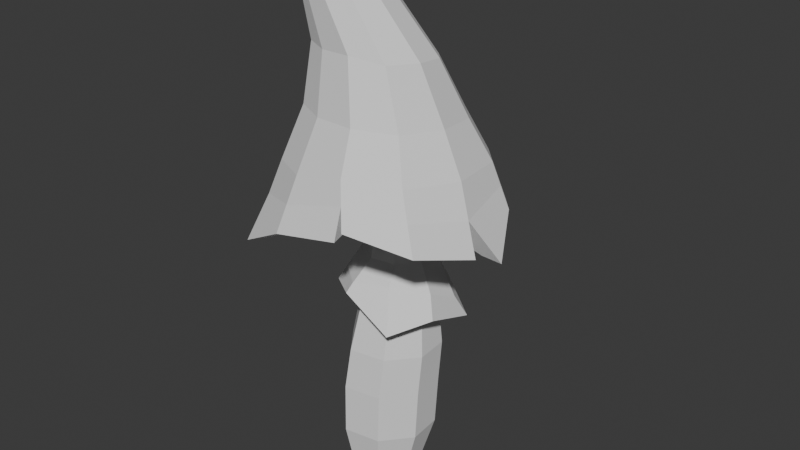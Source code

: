 # Source: mushroom_purple_01.blend  (saved by Blender 4.1.24; exported with 4.5.12 LTS)
import bpy
from mathutils import Matrix  # noqa: F401  (used for matrix-valued properties, if any)

bpy.ops.wm.read_factory_settings(use_empty=True)
scene = bpy.context.scene
scene.name = 'Scene'

# ---- collections
col_mushroom_purple_01 = bpy.data.collections.new('mushroom_purple_01'); scene.collection.children.link(col_mushroom_purple_01)

# ---- materials (node trees are filled in below, after node groups)
mat_render_static_object = bpy.data.materials.new('render_static_object')

# ---- material node trees

# ---- world
world_world = bpy.data.worlds.new('World'); scene.world = world_world
world_world.use_nodes = True; world_world.node_tree.nodes.clear()
_N = world_world.node_tree.nodes; _L = world_world.node_tree.links
n0 = _N.new('ShaderNodeOutputWorld'); n0.name = 'World Output'; n0.location = (300, 300)
n1 = _N.new('ShaderNodeBackground'); n1.name = 'Background'; n1.location = (10, 300)
n1.inputs[0].default_value = (0.05088, 0.05088, 0.05088, 1.0)
_L.new(n1.outputs[0], n0.inputs[0])
n0.is_active_output = True
world_world.color = (0.05088, 0.05088, 0.05088)
world_world.use_sun_shadow = False
world_world.sun_shadow_jitter_overblur = 0.0

# ---- meshes
me_scene_1825 = bpy.data.meshes.new('Scene.1825')
me_scene_1825.from_pydata([(-0.03982, 0.002627, 0.2937), (-0.03982, 0.002627, 0.2937), (-0.03982, 0.002627, 0.2937), (-0.03982, 0.002627, 0.2937), (-0.04138, -0.001998, 0.2926), (-0.04138, -0.001998, 0.2926), (-0.04138, -0.001998, 0.2926), (-0.04138, -0.001998, 0.2926), (-0.05276, 0.003283, 0.2913), (-0.05276, 0.003283, 0.2913), (-0.05276, 0.003283, 0.2913), (-0.05276, 0.003283, 0.2913), (-0.05276, 0.003283, 0.2913), (-0.05276, 0.003283, 0.2913), (-0.05276, 0.003283, 0.2913), (-0.05276, 0.003283, 0.2913), (-0.05276, 0.003283, 0.2913), (-0.05276, 0.003283, 0.2913), (-0.04474, 0.012, 0.2907), (-0.04474, 0.012, 0.2907), (-0.04474, 0.012, 0.2907), (-0.04474, 0.012, 0.2907), (-0.04116, 0.008022, 0.2929), (-0.04116, 0.008022, 0.2929), (-0.04116, 0.008022, 0.2929), (-0.04116, 0.008022, 0.2929), (-0.04558, -0.00427, 0.2896), (-0.04558, -0.00427, 0.2896), (-0.04558, -0.00427, 0.2896), (-0.04558, -0.00427, 0.2896), (0.0367, -0.02766, 0.1739), (0.0367, -0.02766, 0.1739), (0.0367, -0.02766, 0.1739), (-0.001381, 0.002986, 0.1934), (-0.001381, 0.002986, 0.1934), (-0.001381, 0.002986, 0.1934), (-0.001381, 0.002986, 0.1934), (-0.001381, 0.002986, 0.1934), (-0.001381, 0.002986, 0.1934), (-0.001381, 0.002986, 0.1934), (-0.001381, 0.002986, 0.1934), (-0.001381, 0.002986, 0.1934), (-0.001381, 0.002986, 0.1934), (-0.001381, 0.002986, 0.1934), (0.01853, -0.03848, 0.1795), (0.01853, -0.03848, 0.1795), (0.01853, -0.03848, 0.1795), (0.01853, -0.03848, 0.1795), (0.01853, -0.03848, 0.1795), (0.01853, -0.03848, 0.1795), (-0.05409, 0.01122, 0.2855), (-0.05409, 0.01122, 0.2855), (-0.05409, 0.01122, 0.2855), (-0.05409, 0.01122, 0.2855), (-0.04948, 0.01322, 0.2878), (-0.04948, 0.01322, 0.2878), (-0.04948, 0.01322, 0.2878), (-0.04948, 0.01322, 0.2878), (-0.05462, -0.002058, 0.2841), (-0.05462, -0.002058, 0.2841), (-0.05462, -0.002058, 0.2841), (-0.05462, -0.002058, 0.2841), (-0.05737, 0.001494, 0.2838), (-0.05737, 0.001494, 0.2838), (-0.05737, 0.001494, 0.2838), (-0.05737, 0.001494, 0.2838), (-0.05725, 0.006559, 0.2843), (-0.05725, 0.006559, 0.2843), (-0.05725, 0.006559, 0.2843), (-0.05725, 0.006559, 0.2843), (-0.04045, -0.007141, 0.1596), (-0.04045, -0.007141, 0.1596), (-0.04045, -0.007141, 0.1596), (-0.02872, -0.03046, 0.1622), (-0.02872, -0.03046, 0.1622), (-0.02872, -0.03046, 0.1622), (-0.02872, -0.03046, 0.1622), (-0.02872, -0.03046, 0.1622), (-0.02872, -0.03046, 0.1622), (-0.04226, 0.01717, 0.1571), (-0.04226, 0.01717, 0.1571), (-0.04226, 0.01717, 0.1571), (-0.04226, 0.01717, 0.1571), (-0.04226, 0.01717, 0.1571), (-0.0232, 0.04069, 0.1484), (-0.0232, 0.04069, 0.1484), (-0.0232, 0.04069, 0.1484), (-0.0232, 0.04069, 0.1484), (-0.0232, 0.04069, 0.1484), (-0.006991, -0.03967, 0.1731), (-0.006991, -0.03967, 0.1731), (-0.006991, -0.03967, 0.1731), (-0.006991, -0.03967, 0.1731), (0.04448, -0.009003, 0.1647), (0.04448, -0.009003, 0.1647), (0.04448, -0.009003, 0.1647), (0.04448, -0.009003, 0.1647), (0.04448, -0.009003, 0.1647), (0.03928, 0.01596, 0.1694), (0.03928, 0.01596, 0.1694), (0.03928, 0.01596, 0.1694), (0.04918, 0.01964, 0.1645), (0.04918, 0.01964, 0.1645), (0.04918, 0.01964, 0.1645), (0.04918, 0.01964, 0.1645), (0.06362, -0.00102, 0.1529), (0.06362, -0.00102, 0.1529), (0.06362, -0.00102, 0.1529), (0.02739, 0.03183, 0.1632), (0.02739, 0.03183, 0.1632), (0.02739, 0.03183, 0.1632), (0.02739, 0.03183, 0.1632), (0.02739, 0.03183, 0.1632), (0.02739, 0.03183, 0.1632), (-0.0005966, 0.04681, 0.1539), (-0.0005966, 0.04681, 0.1539), (-0.0005966, 0.04681, 0.1539), (0.0166, 0.004828, 0.1564), (0.0166, 0.004828, 0.1564), (0.0166, 0.004828, 0.1564), (0.0166, 0.004828, 0.1564), (0.009947, -0.002991, 0.1558), (0.009947, -0.002991, 0.1558), (0.009947, -0.002991, 0.1558), (0.009947, -0.002991, 0.1558), (0.006509, -0.001381, 0.2005), (0.006509, -0.001381, 0.2005), (0.01183, 0.005375, 0.2005), (0.01183, 0.005375, 0.2005), (-0.007199, -0.001826, 0.2772), (-0.007199, -0.001826, 0.2772), (-0.007199, -0.001826, 0.2772), (-0.007199, -0.001826, 0.2772), (-0.01319, -0.01145, 0.2755), (-0.01319, -0.01145, 0.2755), (-0.01319, -0.01145, 0.2755), (-0.01319, -0.01145, 0.2755), (0.02842, -0.06283, 0.1778), (0.02842, -0.06283, 0.1778), (0.02842, -0.06283, 0.1778), (0.0574, -0.04665, 0.1674), (0.0574, -0.04665, 0.1674), (0.0574, -0.04665, 0.1674), (0.0574, -0.04665, 0.1674), (0.04671, -0.03542, 0.1697), (0.04671, -0.03542, 0.1697), (0.04671, -0.03542, 0.1697), (0.04671, -0.03542, 0.1697), (0.02392, -0.04883, 0.1774), (0.02392, -0.04883, 0.1774), (0.02392, -0.04883, 0.1774), (0.0122, 0.03375, 0.1167), (0.0122, 0.03375, 0.1167), (0.0122, 0.03375, 0.1167), (0.0122, 0.03375, 0.1167), (0.0115, 0.04065, 0.1065), (0.0115, 0.04065, 0.1065), (0.0115, 0.04065, 0.1065), (0.0115, 0.04065, 0.1065), (0.0375, 0.02452, 0.09658), (0.0375, 0.02452, 0.09658), (0.0375, 0.02452, 0.09658), (0.0375, 0.02452, 0.09658), (0.03115, 0.02137, 0.1075), (0.03115, 0.02137, 0.1075), (0.03115, 0.02137, 0.1075), (0.03115, 0.02137, 0.1075), (-0.00624, 0.01564, 0.1169), (-0.00624, 0.01564, 0.1169), (-0.00624, 0.01564, 0.1169), (-0.00624, 0.01564, 0.1169), (-0.01663, 0.02501, 0.09909), (-0.01663, 0.02501, 0.09909), (-0.01663, 0.02501, 0.09909), (-0.01663, 0.02501, 0.09909), (-0.02073, 0.01132, 0.1051), (-0.02073, 0.01132, 0.1051), (-0.02073, 0.01132, 0.1051), (-0.02073, 0.01132, 0.1051), (-0.01072, 0.008963, 0.1169), (-0.01072, 0.008963, 0.1169), (-0.01072, 0.008963, 0.1169), (-0.01072, 0.008963, 0.1169), (-0.02636, 0.01456, 0.1065), (-0.02636, 0.01456, 0.1065), (-0.02636, 0.01456, 0.1065), (-0.02636, 0.01456, 0.1065), (-0.02956, -0.004253, 0.1076), (-0.02956, -0.004253, 0.1076), (-0.02956, -0.004253, 0.1076), (-0.02956, -0.004253, 0.1076), (-0.02251, -0.001531, 0.107), (-0.02251, -0.001531, 0.107), (-0.02251, -0.001531, 0.107), (-0.02251, -0.001531, 0.107), (-0.02025, 0.03087, 0.09983), (-0.02025, 0.03087, 0.09983), (-0.02025, 0.03087, 0.09983), (-0.02025, 0.03087, 0.09983), (0.03104, -0.004323, 0.1072), (0.03104, -0.004323, 0.1072), (0.03104, -0.004323, 0.1072), (0.03104, -0.004323, 0.1072), (0.03848, -0.006848, 0.1081), (0.03848, -0.006848, 0.1081), (0.03848, -0.006848, 0.1081), (0.03848, -0.006848, 0.1081), (0.03191, 0.02157, 0.09565), (0.03191, 0.02157, 0.09565), (0.03191, 0.02157, 0.09565), (0.03191, 0.02157, 0.09565), (0.01437, -0.01286, 0.1224), (0.01437, -0.01286, 0.1224), (0.01437, -0.01286, 0.1224), (0.01437, -0.01286, 0.1224), (0.03136, 0.0002529, 0.1179), (0.03136, 0.0002529, 0.1179), (0.03136, 0.0002529, 0.1179), (0.03136, 0.0002529, 0.1179), (0.02308, -0.02552, 0.1011), (0.02308, -0.02552, 0.1011), (0.02308, -0.02552, 0.1011), (0.02308, -0.02552, 0.1011), (-0.009994, 0.001929, 0.1169), (-0.009994, 0.001929, 0.1169), (-0.009994, 0.001929, 0.1169), (-0.009994, 0.001929, 0.1169), (-0.01962, 0.01489, 0.1181), (-0.01962, 0.01489, 0.1181), (-0.01962, 0.01489, 0.1181), (-0.01962, 0.01489, 0.1181), (-0.01446, 0.02796, 0.1119), (-0.01446, 0.02796, 0.1119), (-0.01446, 0.02796, 0.1119), (-0.01446, 0.02796, 0.1119), (-0.005478, -0.01897, 0.1201), (-0.005478, -0.01897, 0.1201), (-0.005478, -0.01897, 0.1201), (-0.005478, -0.01897, 0.1201), (-0.0055, -0.0242, 0.1163), (-0.0055, -0.0242, 0.1163), (-0.0055, -0.0242, 0.1163), (-0.0055, -0.0242, 0.1163), (-0.02342, -0.0034, 0.1176), (-0.02342, -0.0034, 0.1176), (-0.02342, -0.0034, 0.1176), (-0.02342, -0.0034, 0.1176), (0.01947, -0.01923, 0.09972), (0.01947, -0.01923, 0.09972), (0.01947, -0.01923, 0.09972), (0.01947, -0.01923, 0.09972), (0.06265, -0.01162, 0.1757), (0.06265, -0.01162, 0.1757), (0.06265, -0.01162, 0.1757), (0.06265, -0.01162, 0.1757), (0.06265, -0.01162, 0.1757), (0.06265, -0.01162, 0.1757), (0.05643, -0.01227, 0.1573), (0.05643, -0.01227, 0.1573), (0.05643, -0.01227, 0.1573), (0.06999, -0.01506, 0.1587), (0.06999, -0.01506, 0.1587), (0.06999, -0.01506, 0.1587), (-0.05536, 0.01549, 0.1454), (-0.05536, 0.01549, 0.1454), (-0.05536, 0.01549, 0.1454), (-0.0606, 0.0258, 0.163), (-0.0606, 0.0258, 0.163), (-0.0606, 0.0258, 0.163), (-0.0606, 0.0258, 0.163), (-0.0606, 0.0258, 0.163), (-0.0606, 0.0258, 0.163), (-0.06821, 0.02073, 0.1449), (-0.06821, 0.02073, 0.1449), (-0.06821, 0.02073, 0.1449), (-0.03308, 0.04505, 0.1282), (-0.03308, 0.04505, 0.1282), (-0.03308, 0.04505, 0.1282), (-0.03642, 0.05762, 0.1549), (-0.03642, 0.05762, 0.1549), (-0.03642, 0.05762, 0.1549), (-0.03642, 0.05762, 0.1549), (-0.03642, 0.05762, 0.1549), (-0.03642, 0.05762, 0.1549), (-0.04142, 0.05672, 0.1272), (-0.04142, 0.05672, 0.1272), (-0.04142, 0.05672, 0.1272), (-0.05033, -0.003838, 0.286), (-0.05033, -0.003838, 0.286), (-0.05033, -0.003838, 0.286), (0.02592, -0.004834, 0.02638), (0.02592, -0.004834, 0.02638), (0.02592, -0.004834, 0.02638), (0.02592, -0.004834, 0.02638), (0.01889, -0.004606, 1.55e-06), (0.01889, -0.004606, 1.55e-06), (0.01889, -0.004606, 1.55e-06), (0.008659, -0.01642, 1.55e-06), (0.008659, -0.01642, 1.55e-06), (0.008659, -0.01642, 1.55e-06), (0.01218, -0.02071, 0.02626), (0.01218, -0.02071, 0.02626), (0.01218, -0.02071, 0.02626), (0.01218, -0.02071, 0.02626), (-0.0255, 0.006733, 0.02641), (-0.0255, 0.006733, 0.02641), (-0.0255, 0.006733, 0.02641), (-0.0255, 0.006733, 0.02641), (-0.01168, 0.02283, 0.02632), (-0.01168, 0.02283, 0.02632), (-0.01168, 0.02283, 0.02632), (-0.01168, 0.02283, 0.02632), (-0.01166, 0.02441, 0.05488), (-0.01166, 0.02441, 0.05488), (-0.01166, 0.02441, 0.05488), (-0.02582, 0.007866, 0.055), (-0.02582, 0.007866, 0.055), (-0.02582, 0.007866, 0.055), (-0.02582, 0.007866, 0.055), (-0.009225, 0.02531, 0.07881), (-0.009225, 0.02531, 0.07881), (-0.009225, 0.02531, 0.07881), (-0.009225, 0.02531, 0.07881), (-0.02291, 0.009278, 0.07896), (-0.02291, 0.009278, 0.07896), (-0.02291, 0.009278, 0.07896), (-0.02291, 0.009278, 0.07896), (-0.007375, 0.02304, 0.1009), (-0.007375, 0.02304, 0.1009), (-0.007375, 0.02304, 0.1009), (-0.007375, 0.02304, 0.1009), (-0.01885, 0.0104, 0.101), (-0.01885, 0.0104, 0.101), (-0.01885, 0.0104, 0.101), (-0.01885, 0.0104, 0.101), (0.0106, 0.02677, 0.101), (0.0106, 0.02677, 0.101), (0.0106, 0.02677, 0.101), (0.0106, 0.02677, 0.101), (0.02403, 0.01715, 0.101), (0.02403, 0.01715, 0.101), (0.02403, 0.01715, 0.101), (0.02403, 0.01715, 0.101), (0.01843, 0.01524, 0.1169), (0.01843, 0.01524, 0.1169), (0.01843, 0.01524, 0.1169), (0.01843, 0.01524, 0.1169), (0.006034, 0.01831, 0.1169), (0.006034, 0.01831, 0.1169), (0.006034, 0.01831, 0.1169), (0.006034, 0.01831, 0.1169), (-0.008461, -0.0235, 0.05491), (-0.008461, -0.0235, 0.05491), (-0.008461, -0.0235, 0.05491), (-0.008461, -0.0235, 0.05491), (-0.02129, -0.007086, 0.05469), (-0.02129, -0.007086, 0.05469), (-0.02129, -0.007086, 0.05469), (-0.02129, -0.007086, 0.05469), (-0.01895, -0.004605, 0.07881), (-0.01895, -0.004605, 0.07881), (-0.01895, -0.004605, 0.07881), (-0.01895, -0.004605, 0.07881), (-0.006124, -0.02103, 0.07896), (-0.006124, -0.02103, 0.07896), (-0.006124, -0.02103, 0.07896), (-0.006124, -0.02103, 0.07896), (-0.01577, -0.001816, 0.1009), (-0.01577, -0.001816, 0.1009), (-0.01577, -0.001816, 0.1009), (-0.01577, -0.001816, 0.1009), (-0.004225, -0.01566, 0.101), (-0.004225, -0.01566, 0.101), (-0.004225, -0.01566, 0.101), (-0.004225, -0.01566, 0.101), (-0.008583, -0.02394, 0.0263), (-0.008583, -0.02394, 0.0263), (-0.008583, -0.02394, 0.0263), (-0.008583, -0.02394, 0.0263), (0.01282, -0.02016, 0.05486), (0.01282, -0.02016, 0.05486), (0.01282, -0.02016, 0.05486), (0.01443, -0.01778, 0.07892), (0.01443, -0.01778, 0.07892), (0.01443, -0.01778, 0.07892), (0.01443, -0.01778, 0.07892), (0.01357, -0.01282, 0.101), (0.01357, -0.01282, 0.101), (0.01357, -0.01282, 0.101), (0.01357, -0.01282, 0.101), (0.02528, 0.0007887, 0.101), (0.02528, 0.0007887, 0.101), (0.02528, 0.0007887, 0.101), (0.02528, 0.0007887, 0.101), (0.008442, -0.003926, 0.1169), (0.008442, -0.003926, 0.1169), (0.008442, -0.003926, 0.1169), (0.008442, -0.003926, 0.1169), (0.01516, 0.003794, 0.1169), (0.01516, 0.003794, 0.1169), (0.01516, 0.003794, 0.1169), (0.01516, 0.003794, 0.1169), (0.02688, -0.003895, 0.05495), (0.02688, -0.003895, 0.05495), (0.02801, -0.002051, 0.0789), (0.02801, -0.002051, 0.0789), (0.02801, -0.002051, 0.0789), (0.02801, -0.002051, 0.0789), (0.02218, 0.004043, 0.1325), (0.02218, 0.004043, 0.1325), (0.02218, 0.004043, 0.1325), (0.02218, 0.004043, 0.1325), (0.02127, 0.0178, 0.1322), (0.02127, 0.0178, 0.1322), (0.02127, 0.0178, 0.1322), (0.02127, 0.0178, 0.1322), (0.02458, 0.0144, 0.02653), (0.02458, 0.0144, 0.02653), (0.02458, 0.0144, 0.02653), (0.02458, 0.0144, 0.02653), (0.02548, 0.01578, 0.05508), (0.02548, 0.01578, 0.05508), (0.02665, 0.01696, 0.07893), (0.02665, 0.01696, 0.07893), (0.02665, 0.01696, 0.07893), (0.02665, 0.01696, 0.07893), (0.0101, 0.02602, 0.1319), (0.0101, 0.02602, 0.1319), (0.0101, 0.02602, 0.1319), (0.0101, 0.02602, 0.1319), (-0.004587, 0.02363, 0.1314), (-0.004587, 0.02363, 0.1314), (-0.004587, 0.02363, 0.1314), (-0.004587, 0.02363, 0.1314), (0.009019, 0.0259, 0.02646), (0.009019, 0.0259, 0.02646), (0.009019, 0.0259, 0.02646), (0.009019, 0.0259, 0.02646), (0.009541, 0.02755, 0.05501), (0.009541, 0.02755, 0.05501), (0.01125, 0.02835, 0.07886), (0.01125, 0.02835, 0.07886), (0.01125, 0.02835, 0.07886), (0.01125, 0.02835, 0.07886), (-0.01347, 0.01347, 0.1314), (-0.01347, 0.01347, 0.1314), (-0.01347, 0.01347, 0.1314), (-0.01347, 0.01347, 0.1314), (0.003846, 0.01826, 0.2005), (0.003846, 0.01826, 0.2005), (0.00784, 0.02051, 0.1567), (0.00784, 0.02051, 0.1567), (0.00784, 0.02051, 0.1567), (0.00784, 0.02051, 0.1567), (0.01583, 0.0147, 0.1567), (0.01583, 0.0147, 0.1567), (0.01583, 0.0147, 0.1567), (0.01583, 0.0147, 0.1567), (0.01073, 0.01358, 0.2005), (0.01073, 0.01358, 0.2005), (-0.01597, 0.001244, 0.1319), (-0.01597, 0.001244, 0.1319), (-0.01597, 0.001244, 0.1319), (-0.01597, 0.001244, 0.1319), (-0.0001095, -0.004605, 0.1556), (-0.0001095, -0.004605, 0.1556), (-0.0001095, -0.004605, 0.1556), (-0.0001095, -0.004605, 0.1556), (-0.002031, -0.002952, 0.2005), (-0.002031, -0.002952, 0.2005), (-0.01179, 0.003125, 0.2005), (-0.01179, 0.003125, 0.2005), (-0.01084, 0.002812, 0.1559), (-0.01084, 0.002812, 0.1559), (-0.01084, 0.002812, 0.1559), (-0.01084, 0.002812, 0.1559), (-0.008739, 0.01167, 0.1558), (-0.008739, 0.01167, 0.1558), (-0.008739, 0.01167, 0.1558), (-0.008739, 0.01167, 0.1558), (-0.009936, 0.01087, 0.2005), (-0.009936, 0.01087, 0.2005), (0.01284, -0.006708, 0.1323), (0.01284, -0.006708, 0.1323), (0.01284, -0.006708, 0.1323), (0.01284, -0.006708, 0.1323), (-0.006805, -0.01882, 1.55e-06), (-0.006805, -0.01882, 1.55e-06), (-0.006805, -0.01882, 1.55e-06), (-0.01658, -0.008073, 1.55e-06), (-0.01658, -0.008073, 1.55e-06), (-0.01658, -0.008073, 1.55e-06), (-0.02093, -0.00842, 0.02608), (-0.02093, -0.00842, 0.02608), (-0.02093, -0.00842, 0.02608), (-0.02093, -0.00842, 0.02608), (-0.001162, -0.008883, 0.1323), (-0.001162, -0.008883, 0.1323), (-0.001162, -0.008883, 0.1323), (-0.001162, -0.008883, 0.1323), (-0.002315, 0.01893, 0.1564), (-0.002315, 0.01893, 0.1564), (-0.002315, 0.01893, 0.1564), (-0.002315, 0.01893, 0.1564), (-0.004648, 0.01693, 0.2005), (-0.004648, 0.01693, 0.2005), (-0.001791, -0.005404, 0.1169), (-0.001791, -0.005404, 0.1169), (-0.001791, -0.005404, 0.1169), (-0.001791, -0.005404, 0.1169), (0.008749, 0.0326, 0.1051), (0.008749, 0.0326, 0.1051), (0.008749, 0.0326, 0.1051), (0.008749, 0.0326, 0.1051), (-0.01941, 0.004031, 1.55e-06), (-0.01941, 0.004031, 1.55e-06), (-0.01941, 0.004031, 1.55e-06), (0.01789, 0.00972, 1.55e-06), (0.01789, 0.00972, 1.55e-06), (0.01789, 0.00972, 1.55e-06), (-0.009129, 0.01599, 1.55e-06), (-0.009129, 0.01599, 1.55e-06), (-0.009129, 0.01599, 1.55e-06), (0.006295, 0.01828, 1.55e-06), (0.006295, 0.01828, 1.55e-06), (0.006295, 0.01828, 1.55e-06), (-0.003977, -0.01686, 0.1149), (-0.003977, -0.01686, 0.1149), (-0.003977, -0.01686, 0.1149), (-0.003977, -0.01686, 0.1149), (-0.03728, 0.05133, 0.1717), (-0.03728, 0.05133, 0.1717), (-0.03728, 0.05133, 0.1717), (-0.03728, 0.05133, 0.1717), (-0.002268, 0.06234, 0.1758), (-0.002268, 0.06234, 0.1758), (-0.002268, 0.06234, 0.1758), (-0.002268, 0.06234, 0.1758), (-0.005532, 0.05078, 0.2027), (-0.005532, 0.05078, 0.2027), (-0.005532, 0.05078, 0.2027), (-0.02928, 0.04328, 0.201), (-0.02928, 0.04328, 0.201), (-0.02928, 0.04328, 0.201), (-0.02928, 0.04328, 0.201), (0.07717, -0.003804, 0.1543), (0.07717, -0.003804, 0.1543), (0.07717, -0.003804, 0.1543), (0.06039, 0.0255, 0.167), (0.06039, 0.0255, 0.167), (0.06039, 0.0255, 0.167), (0.06039, 0.0255, 0.167), (-0.03972, 0.02177, 0.2689), (-0.03972, 0.02177, 0.2689), (-0.03972, 0.02177, 0.2689), (-0.03972, 0.02177, 0.2689), (-0.02754, 0.02432, 0.2719), (-0.02754, 0.02432, 0.2719), (-0.02754, 0.02432, 0.2719), (-0.02754, 0.02432, 0.2719), (0.0553, -0.008172, 0.1927), (0.0553, -0.008172, 0.1927), (0.0553, -0.008172, 0.1927), (0.0553, -0.008172, 0.1927), (0.04972, 0.02499, 0.1901), (0.04972, 0.02499, 0.1901), (0.04972, 0.02499, 0.1901), (0.04972, 0.02499, 0.1901), (0.05503, 0.02526, 0.1786), (0.05503, 0.02526, 0.1786), (0.05503, 0.02526, 0.1786), (-0.01637, 0.01986, 0.2752), (-0.01637, 0.01986, 0.2752), (-0.01637, 0.01986, 0.2752), (-0.01637, 0.01986, 0.2752), (0.02994, 0.04947, 0.1835), (0.02994, 0.04947, 0.1835), (0.02994, 0.04947, 0.1835), (0.02994, 0.04947, 0.1835), (0.03629, 0.02254, 0.2105), (0.03629, 0.02254, 0.2105), (0.03629, 0.02254, 0.2105), (0.03629, 0.02254, 0.2105), (0.01916, 0.04277, 0.2065), (0.01916, 0.04277, 0.2065), (0.01916, 0.04277, 0.2065), (-0.04368, 0.02336, 0.2033), (-0.04368, 0.02336, 0.2033), (-0.04368, 0.02336, 0.2033), (-0.04368, 0.02336, 0.2033), (-0.0541, 0.02577, 0.1786), (-0.0541, 0.02577, 0.1786), (-0.0541, 0.02577, 0.1786), (-0.0541, 0.02577, 0.1786), (-0.008879, 0.01009, 0.2772), (-0.008879, 0.01009, 0.2772), (-0.008879, 0.01009, 0.2772), (-0.008879, 0.01009, 0.2772), (0.02127, 0.0176, 0.2394), (0.02127, 0.0176, 0.2394), (0.02127, 0.0176, 0.2394), (0.02127, 0.0176, 0.2394), (0.02457, -0.001368, 0.2424), (0.02457, -0.001368, 0.2424), (0.02457, -0.001368, 0.2424), (0.02457, -0.001368, 0.2424), (0.01734, -0.0183, 0.244), (0.01734, -0.0183, 0.244), (0.01734, -0.0183, 0.244), (0.01734, -0.0183, 0.244), (0.04073, -0.002864, 0.2135), (0.04073, -0.002864, 0.2135), (0.04073, -0.002864, 0.2135), (0.04073, -0.002864, 0.2135), (0.04289, -0.03665, 0.1948), (0.04289, -0.03665, 0.1948), (0.04289, -0.03665, 0.1948), (0.04289, -0.03665, 0.1948), (0.03147, -0.0256, 0.2151), (0.03147, -0.0256, 0.2151), (0.03147, -0.0256, 0.2151), (0.03147, -0.0256, 0.2151), (0.01737, -0.05053, 0.1975), (0.01737, -0.05053, 0.1975), (0.01737, -0.05053, 0.1975), (0.01737, -0.05053, 0.1975), (0.01045, -0.0357, 0.2163), (0.01045, -0.0357, 0.2163), (0.01045, -0.0357, 0.2163), (0.01045, -0.0357, 0.2163), (-0.01244, -0.05718, 0.1779), (-0.01244, -0.05718, 0.1779), (-0.01244, -0.05718, 0.1779), (-0.01244, -0.05718, 0.1779), (-0.01323, -0.04874, 0.1902), (-0.01323, -0.04874, 0.1902), (-0.01323, -0.04874, 0.1902), (-0.01323, -0.04874, 0.1902), (0.02289, -0.05668, 0.1877), (0.02289, -0.05668, 0.1877), (0.02289, -0.05668, 0.1877), (0.02289, -0.05668, 0.1877), (0.02289, -0.05668, 0.1877), (0.02289, -0.05668, 0.1877), (-0.02611, -0.01446, 0.2719), (-0.02611, -0.01446, 0.2719), (-0.02611, -0.01446, 0.2719), (-0.02611, -0.01446, 0.2719), (-0.04188, -0.04081, 0.1691), (-0.04188, -0.04081, 0.1691), (-0.04188, -0.04081, 0.1691), (-0.04188, -0.04081, 0.1691), (-0.04188, -0.04081, 0.1691), (-0.03876, -0.03371, 0.1866), (-0.03876, -0.03371, 0.1866), (-0.03876, -0.03371, 0.1866), (-0.01428, -0.03204, 0.2146), (-0.01428, -0.03204, 0.2146), (-0.01428, -0.03204, 0.2146), (-0.01428, -0.03204, 0.2146), (-0.03807, -0.01148, 0.2667), (-0.03807, -0.01148, 0.2667), (-0.03807, -0.01148, 0.2667), (-0.03807, -0.01148, 0.2667), (-0.02146, -0.01957, 0.2442), (-0.02146, -0.01957, 0.2442), (-0.02146, -0.01957, 0.2442), (-0.02146, -0.01957, 0.2442), (-0.03654, -0.0116, 0.2439), (-0.03654, -0.0116, 0.2439), (-0.03654, -0.0116, 0.2439), (-0.03654, -0.0116, 0.2439), (-0.04735, -0.006283, 0.2649), (-0.04735, -0.006283, 0.2649), (-0.04735, -0.006283, 0.2649), (-0.04735, -0.006283, 0.2649), (0.0364, 0.0497, 0.1698), (0.0364, 0.0497, 0.1698), (0.0364, 0.0497, 0.1698), (0.0364, 0.0497, 0.1698), (0.0364, 0.0497, 0.1698), (0.04131, 0.0509, 0.1575), (0.04131, 0.0509, 0.1575), (0.04131, 0.0509, 0.1575), (-0.0451, -0.001044, 0.2101), (-0.0451, -0.001044, 0.2101), (-0.0451, -0.001044, 0.2101), (-0.0451, -0.001044, 0.2101), (-0.05451, -0.006344, 0.182), (-0.05451, -0.006344, 0.182), (-0.05451, -0.006344, 0.182), (-0.002927, 0.0673, 0.1614), (-0.002927, 0.0673, 0.1614), (-0.002927, 0.0673, 0.1614), (-0.002927, 0.0673, 0.1614), (-0.04955, 0.01288, 0.2674), (-0.04955, 0.01288, 0.2674), (-0.04955, 0.01288, 0.2674), (-0.05241, 0.001747, 0.2662), (-0.05241, 0.001747, 0.2662), (-0.05241, 0.001747, 0.2662), (-0.03916, 0.01947, 0.2376), (-0.03916, 0.01947, 0.2376), (-0.03916, 0.01947, 0.2376), (-0.03916, 0.01947, 0.2376), (-0.04374, 0.001433, 0.2438), (-0.04374, 0.001433, 0.2438), (-0.04374, 0.001433, 0.2438), (-0.04374, 0.001433, 0.2438), (-0.0003974, 0.05856, 0.1435), (-0.0003974, 0.05856, 0.1435), (-0.0003974, 0.05856, 0.1435), (-0.0003974, 0.05856, 0.1435), (-0.02889, 0.0509, 0.1362), (-0.02889, 0.0509, 0.1362), (-0.02889, 0.0509, 0.1362), (-0.02889, 0.0509, 0.1362), (-0.03417, -0.02118, 0.2138), (-0.03417, -0.02118, 0.2138), (-0.03417, -0.02118, 0.2138), (-0.03417, -0.02118, 0.2138), (-0.05869, -0.009176, 0.1657), (-0.05869, -0.009176, 0.1657), (-0.05869, -0.009176, 0.1657), (-0.06336, -0.01211, 0.1493), (-0.06336, -0.01211, 0.1493), (-0.06336, -0.01211, 0.1493), (-0.06336, -0.01211, 0.1493), (-0.04488, -0.04773, 0.1514), (-0.04488, -0.04773, 0.1514), (-0.04488, -0.04773, 0.1514), (-0.008851, 0.03927, 0.2318), (-0.008851, 0.03927, 0.2318), (-0.008851, 0.03927, 0.2318), (-0.008851, 0.03927, 0.2318), (0.008959, 0.03282, 0.2353), (0.008959, 0.03282, 0.2353), (0.008959, 0.03282, 0.2353), (0.008959, 0.03282, 0.2353), (0.02549, 0.04483, 0.1555), (0.02549, 0.04483, 0.1555), (0.02549, 0.04483, 0.1555), (0.02549, 0.04483, 0.1555), (0.05014, -0.04165, 0.1811), (0.05014, -0.04165, 0.1811), (0.05014, -0.04165, 0.1811), (0.05014, -0.04165, 0.1811), (0.03475, 0.03928, 0.1563), (0.03475, 0.03928, 0.1563), (0.03475, 0.03928, 0.1563), (-0.001222, -0.02359, 0.2462), (-0.001222, -0.02359, 0.2462), (-0.001222, -0.02359, 0.2462), (-0.001222, -0.02359, 0.2462), (-0.02668, 0.0344, 0.232), (-0.02668, 0.0344, 0.232), (-0.02668, 0.0344, 0.232), (-0.02668, 0.0344, 0.232), (-0.008414, -0.05047, 0.169), (-0.008414, -0.05047, 0.169), (-0.008414, -0.05047, 0.169), (-0.008414, -0.05047, 0.169), (0.01995, -0.04959, 0.1718), (0.01995, -0.04959, 0.1718), (0.01995, -0.04959, 0.1718), (-0.04876, 0.0217, 0.1483), (-0.04876, 0.0217, 0.1483), (-0.04876, 0.0217, 0.1483), (-0.01164, -0.06562, 0.1657), (-0.01164, -0.06562, 0.1657), (-0.01164, -0.06562, 0.1657), (-0.01164, -0.06562, 0.1657), (0.02445, -0.06359, 0.1722), (0.02445, -0.06359, 0.1722), (0.02445, -0.06359, 0.1722), (-0.05076, -0.009849, 0.1512), (-0.05076, -0.009849, 0.1512), (-0.05076, -0.009849, 0.1512), (-0.05076, -0.009849, 0.1512), (-0.06084, 0.02709, 0.1478), (-0.06084, 0.02709, 0.1478), (-0.06084, 0.02709, 0.1478), (-0.001273, 0.07232, 0.1445), (-0.001273, 0.07232, 0.1445), (-0.001273, 0.07232, 0.1445), (-0.001273, 0.07232, 0.1445), (-0.00588, 0.08109, 0.129), (-0.00588, 0.08109, 0.129), (-0.00588, 0.08109, 0.129), (-0.00588, 0.08109, 0.129), (0.02028, 0.06632, 0.1392), (0.02028, 0.06632, 0.1392), (0.02028, 0.06632, 0.1392), (0.03165, 0.0567, 0.157), (0.03165, 0.0567, 0.157), (0.03165, 0.0567, 0.157), (0.03165, 0.0567, 0.157), (-0.03503, -0.03793, 0.1529), (-0.03503, -0.03793, 0.1529), (-0.03503, -0.03793, 0.1529), (-0.03001, -0.04954, 0.1518), (-0.03001, -0.04954, 0.1518), (-0.03001, -0.04954, 0.1518), (-0.03986, -0.05933, 0.1503), (-0.03986, -0.05933, 0.1503), (-0.03986, -0.05933, 0.1503), (0.01519, 0.05475, 0.1381), (0.01519, 0.05475, 0.1381), (0.01519, 0.05475, 0.1381), (-0.03723, 0.06257, 0.1352), (-0.03723, 0.06257, 0.1352), (-0.03723, 0.06257, 0.1352), (-0.03723, 0.06257, 0.1352), (-0.005255, 0.06776, 0.1279), (-0.005255, 0.06776, 0.1279), (-0.005255, 0.06776, 0.1279), (-0.005255, 0.06776, 0.1279), (-0.03492, 0.07125, 0.1218), (-0.03492, 0.07125, 0.1218), (-0.03492, 0.07125, 0.1218), (-0.02827, 0.06003, 0.1223), (-0.02827, 0.06003, 0.1223), (-0.02827, 0.06003, 0.1223)], [], [(3, 9, 6), (10, 25, 20), (24, 8, 2), (7, 11, 28), (31, 48, 41), (51, 14, 57), (56, 12, 21), (60, 15, 62), (67, 16, 53), (37, 75, 70), (80, 85, 35), (36, 91, 73), (45, 90, 33), (42, 100, 95), (104, 96, 100), (104, 107, 96), (112, 99, 40), (116, 110, 39), (64, 17, 68), (118, 126, 124), (118, 127, 126), (0, 135, 129), (0, 5, 135), (138, 145, 143), (138, 148, 145), (152, 160, 156), (152, 164, 160), (168, 175, 173), (168, 179, 175), (177, 188, 183), (177, 194, 188), (174, 184, 197), (174, 178, 184), (199, 159, 203), (199, 207, 159), (213, 205, 215), (213, 221, 205), (180, 193, 176), (180, 224, 193), (228, 198, 185), (228, 234, 198), (238, 189, 242), (238, 244, 189), (247, 204, 220), (247, 200, 204), (252, 257, 94), (252, 260, 257), (264, 266, 79), (264, 273, 266), (276, 278, 87), (276, 284, 278), (29, 13, 289), (289, 13, 59), (290, 299, 295), (290, 302, 299), (305, 314, 311), (305, 316, 314), (315, 322, 313), (315, 324, 322), (323, 330, 321), (323, 332, 330), (335, 343, 339), (335, 348, 343), (353, 360, 355), (353, 366, 360), (365, 368, 359), (365, 374, 368), (301, 351, 376), (301, 379, 351), (380, 364, 352), (380, 383, 364), (382, 372, 363), (382, 387, 372), (390, 395, 388), (390, 398, 395), (291, 381, 303), (291, 402, 381), (402, 385, 381), (402, 405, 385), (404, 389, 384), (404, 391, 389), (218, 414, 410), (218, 166, 414), (419, 403, 293), (419, 421, 403), (421, 407, 403), (421, 425, 407), (424, 393, 406), (424, 342, 393), (231, 429, 153), (231, 431, 429), (435, 420, 417), (435, 438, 420), (438, 423, 420), (438, 441, 423), (440, 340, 422), (440, 336, 340), (309, 439, 437), (309, 312, 439), (312, 442, 439), (312, 319, 442), (320, 337, 443), (320, 327, 337), (227, 432, 233), (227, 444, 432), (448, 455, 451), (448, 458, 455), (246, 446, 230), (246, 462, 446), (125, 465, 122), (125, 468, 465), (471, 479, 475), (471, 481, 479), (426, 454, 412), (426, 450, 454), (216, 484, 214), (216, 408, 484), (409, 123, 485), (409, 117, 123), (377, 490, 488), (377, 492, 490), (474, 447, 463), (474, 478, 447), (120, 459, 128), (120, 457, 459), (211, 497, 235), (211, 483, 497), (499, 473, 461), (499, 467, 473), (346, 202, 401), (346, 210, 202), (503, 480, 505), (503, 477, 480), (509, 367, 373), (509, 225, 367), (433, 476, 502), (433, 445, 476), (498, 243, 237), (498, 460, 243), (396, 201, 248), (396, 400, 201), (452, 504, 449), (452, 500, 504), (369, 182, 333), (369, 226, 182), (428, 501, 453), (428, 430, 501), (470, 466, 469), (470, 472, 466), (345, 513, 209), (345, 350, 513), (331, 170, 329), (331, 181, 170), (489, 297, 486), (297, 489, 294), (294, 489, 514), (294, 514, 517), (517, 514, 520), (517, 520, 523), (418, 296, 519), (418, 292, 296), (434, 518, 524), (434, 416, 518), (308, 525, 521), (308, 436, 525), (304, 522, 515), (304, 310, 522), (300, 487, 298), (300, 375, 487), (378, 356, 493), (378, 354, 356), (491, 306, 516), (491, 494, 306), (495, 318, 307), (495, 358, 318), (357, 326, 317), (357, 362, 326), (361, 334, 325), (361, 370, 334), (165, 206, 161), (165, 217, 206), (386, 506, 371), (386, 394, 506), (397, 528, 508), (397, 249, 528), (341, 399, 392), (341, 344, 399), (328, 349, 338), (328, 169, 349), (415, 119, 411), (415, 456, 119), (482, 464, 496), (482, 121, 464), (530, 540, 536), (530, 542, 540), (101, 546, 106), (101, 548, 546), (50, 559, 553), (50, 55, 559), (256, 567, 563), (256, 570, 567), (54, 571, 556), (54, 18, 571), (577, 579, 564), (577, 584, 579), (532, 586, 543), (532, 590, 586), (597, 603, 600), (597, 132, 603), (131, 608, 602), (131, 136, 608), (19, 594, 573), (19, 22, 594), (610, 616, 560), (610, 620, 616), (614, 627, 622), (614, 619, 627), (631, 624, 634), (631, 642, 624), (4, 644, 133), (4, 26, 644), (650, 637, 654), (650, 633, 637), (625, 656, 635), (625, 628, 656), (240, 212, 236), (240, 219, 212), (663, 669, 667), (663, 673, 669), (27, 661, 647), (27, 287, 661), (678, 550, 682), (678, 568, 550), (578, 568, 678), (578, 565, 568), (288, 672, 662), (288, 58, 672), (686, 592, 689), (686, 588, 592), (535, 677, 692), (535, 576, 677), (65, 69, 697), (65, 697, 700), (700, 697, 703), (700, 703, 707), (84, 115, 34), (84, 710, 115), (84, 713, 710), (719, 684, 688), (719, 688, 655), (721, 655, 688), (721, 652, 655), (726, 652, 721), (726, 730, 652), (66, 554, 695), (66, 52, 554), (675, 705, 670), (675, 699, 705), (557, 735, 731), (557, 572, 735), (271, 690, 593), (271, 723, 690), (574, 598, 737), (574, 596, 598), (114, 739, 108), (114, 709, 739), (745, 562, 617), (745, 254, 562), (43, 97, 32), (259, 32, 97), (259, 147, 32), (681, 102, 747), (681, 549, 102), (61, 698, 674), (61, 63, 698), (581, 561, 566), (581, 611, 561), (134, 750, 606), (134, 645, 750), (744, 137, 140), (744, 639, 137), (646, 665, 753), (646, 660, 665), (659, 653, 636), (659, 718, 653), (666, 717, 658), (666, 668, 717), (752, 657, 629), (752, 664, 657), (607, 626, 618), (607, 751, 626), (604, 621, 612), (604, 609, 621), (601, 613, 582), (601, 605, 613), (738, 580, 585), (738, 599, 580), (755, 539, 541), (755, 734, 539), (671, 685, 720), (671, 706, 685), (708, 589, 687), (708, 704, 589), (111, 103, 98), (111, 748, 103), (30, 149, 47), (30, 146, 149), (696, 756, 701), (696, 555, 756), (44, 758, 89), (44, 762, 758), (81, 275, 86), (81, 765, 275), (768, 763, 772), (768, 759, 763), (272, 775, 724), (272, 263, 775), (285, 766, 779), (285, 277, 766), (783, 790, 787), (783, 794, 790), (776, 728, 725), (776, 797, 728), (800, 769, 803), (800, 760, 769), (795, 807, 792), (795, 740, 807), (144, 262, 142), (144, 258, 262), (223, 527, 192), (223, 507, 527), (413, 151, 427), (413, 163, 151), (72, 778, 265), (72, 265, 82), (72, 82, 38), (191, 239, 187), (191, 526, 239), (510, 195, 155), (510, 171, 195), (208, 157, 162), (208, 512, 157), (245, 186, 190), (245, 229, 186), (232, 158, 196), (232, 154, 158), (347, 172, 511), (347, 167, 172), (552, 733, 754), (552, 558, 733), (529, 222, 241), (529, 250, 222), (793, 691, 676), (793, 782, 691), (615, 638, 743), (615, 623, 638), (141, 255, 746), (141, 261, 255), (274, 722, 270), (274, 727, 722), (286, 269, 282), (286, 781, 269), (804, 632, 649), (804, 771, 632), (770, 641, 630), (770, 774, 641), (784, 279, 693), (784, 809, 279), (547, 569, 253), (547, 551, 569), (798, 71, 76), (798, 777, 71), (761, 74, 92), (761, 801, 74), (545, 93, 105), (545, 251, 93), (109, 796, 679), (109, 741, 796), (683, 113, 680), (683, 749, 113), (773, 46, 640), (773, 764, 46), (139, 49, 150), (139, 643, 49), (83, 780, 767), (83, 267, 780), (805, 78, 802), (805, 651, 78), (729, 77, 648), (729, 799, 77), (587, 757, 544), (587, 702, 757), (538, 732, 736), (538, 736, 583), (534, 538, 583), (534, 583, 575), (268, 533, 281), (268, 591, 533), (531, 694, 280), (531, 537, 694), (88, 812, 716), (88, 283, 812), (813, 817, 786), (813, 820, 817), (815, 791, 806), (815, 788, 791), (715, 819, 822), (715, 811, 819), (742, 816, 808), (742, 712, 816), (711, 821, 814), (711, 714, 821), (810, 789, 818), (810, 785, 789), (23, 130, 595), (23, 1, 130)])
me_scene_1825.polygons.foreach_set('use_smooth', [0, 0, 0, 0, 0, 1, 1, 0, 0, 0, 0, 0, 0, 0, 1, 1, 0, 0, 0, 1, 1, 1, 1, 1, 1, 1, 1, 1, 1, 1, 1, 1, 1, 1, 1, 1, 1, 1, 1, 1, 1, 1, 1, 1, 1, 1, 1, 1, 1, 1, 1, 1, 1, 1, 1, 1, 1, 1, 1, 1, 1, 1, 1, 0, 0, 1, 1, 1, 1, 1, 1, 1, 1, 1, 1, 1, 0, 1, 1, 1, 1, 1, 1, 1, 1, 1, 1, 1, 1, 1, 1, 0, 1, 1, 1, 1, 1, 0, 0, 1, 1, 1, 1, 1, 1, 1, 1, 1, 1, 1, 1, 1, 1, 1, 1, 1, 1, 0, 1, 1, 1, 1, 1, 1, 1, 1, 1, 1, 1, 1, 1, 1, 1, 1, 1, 1, 1, 1, 1, 1, 1, 1, 0, 1, 1, 1, 1, 1, 1, 1, 1, 1, 1, 0, 0, 0, 0, 0, 0, 1, 1, 1, 1, 1, 1, 1, 1, 0, 0, 1, 1, 1, 1, 1, 1, 1, 1, 1, 1, 1, 1, 1, 1, 1, 1, 1, 1, 1, 1, 1, 1, 1, 1, 1, 1, 1, 1, 1, 1, 1, 1, 1, 1, 1, 1, 1, 1, 1, 1, 1, 1, 1, 1, 1, 1, 1, 1, 1, 1, 1, 1, 1, 1, 1, 1, 1, 1, 1, 1, 1, 1, 1, 1, 1, 1, 1, 1, 1, 1, 1, 1, 1, 1, 1, 1, 0, 1, 1, 1, 1, 1, 1, 1, 1, 1, 1, 1, 1, 1, 1, 1, 1, 1, 1, 1, 1, 1, 1, 0, 1, 1, 1, 1, 1, 1, 1, 1, 1, 1, 1, 1, 1, 1, 1, 1, 1, 1, 1, 1, 1, 1, 1, 1, 1, 1, 1, 1, 1, 1, 1, 1, 1, 1, 1, 1, 1, 1, 1, 1, 1, 1, 1, 1, 1, 1, 1, 1, 1, 1, 1, 1, 1, 1, 1, 1, 1, 1, 1, 1, 1, 1, 1, 1, 1, 1, 1, 1, 1, 1, 1, 1, 1, 1, 1, 1, 1, 1, 1, 1, 1, 1, 1, 1, 1, 1, 1, 1, 1, 1, 1, 1, 1, 1, 1, 1, 1, 0, 0, 1, 1, 1, 1, 1, 1, 1, 1, 1, 1, 1, 1, 1, 1, 1, 1, 1, 1, 1, 1, 1, 1, 1, 1, 1, 1, 1, 1, 1, 1, 1, 1, 0, 0, 1, 1, 1, 1, 1, 1, 1, 1, 1, 1, 1, 1, 1, 1])
_uv = me_scene_1825.uv_layers.new(name='UVMap')
_uv.uv.foreach_set('vector', [0.6748, 0.2988, 0.6694, 0.2985, 0.6767, 0.2996, 0.6694, 0.2985, 0.6703, 0.2987, 0.6656, 0.299, 0.6703, 0.2987, 0.6694, 0.2985, 0.6748, 0.2988, 0.6767, 0.2996, 0.6694, 0.2985, 0.6756, 0.3007, 0.6884, 0.3349, 0.6887, 0.3347, 0.6674, 0.3187, 0.6615, 0.3001, 0.6694, 0.2985, 0.6623, 0.2995, 0.6623, 0.2995, 0.6694, 0.2985, 0.6656, 0.299, 0.6697, 0.3016, 0.6694, 0.2985, 0.667, 0.3012, 0.6636, 0.3005, 0.6694, 0.2985, 0.6615, 0.3001, 0.6674, 0.3187, 0.6724, 0.3344, 0.6614, 0.3342, 0.6519, 0.3358, 0.6466, 0.3362, 0.6674, 0.3187, 0.6674, 0.3187, 0.6823, 0.3342, 0.6724, 0.3344, 0.6887, 0.3347, 0.6823, 0.3342, 0.6674, 0.3187, 0.6674, 0.3187, 0.6688, 0.3364, 0.6812, 0.3356, 0.6692, 0.3413, 0.6812, 0.3356, 0.6688, 0.3364, 0.6692, 0.3413, 0.6845, 0.3404, 0.6812, 0.3356, 0.656, 0.3367, 0.6688, 0.3364, 0.6674, 0.3187, 0.6478, 0.3367, 0.656, 0.3367, 0.6674, 0.3187, 0.667, 0.3012, 0.6694, 0.2985, 0.6636, 0.3005, 0.3154, 0.4326, 0.3165, 0.4259, 0.3165, 0.4333, 0.3154, 0.4326, 0.3156, 0.4244, 0.3165, 0.4259, 0.6748, 0.2988, 0.6863, 0.3015, 0.6807, 0.3004, 0.6748, 0.2988, 0.6767, 0.2996, 0.6863, 0.3015, 0.6946, 0.3351, 0.6932, 0.3393, 0.6945, 0.3354, 0.6946, 0.3351, 0.6935, 0.3391, 0.6932, 0.3393, 0.3076, 0.4415, 0.3125, 0.4414, 0.3076, 0.4415, 0.3076, 0.4415, 0.3125, 0.4414, 0.3125, 0.4414, 0.3056, 0.4419, 0.3075, 0.4423, 0.3056, 0.4419, 0.3056, 0.4419, 0.3075, 0.4423, 0.3075, 0.4423, 0.3075, 0.4423, 0.3107, 0.4425, 0.3075, 0.4423, 0.3075, 0.4423, 0.3107, 0.4425, 0.3107, 0.4425, 0.3056, 0.4419, 0.3075, 0.4423, 0.3056, 0.4419, 0.3056, 0.4419, 0.3075, 0.4423, 0.3075, 0.4423, 0.317, 0.4415, 0.3125, 0.4414, 0.317, 0.4415, 0.317, 0.4415, 0.3125, 0.4414, 0.3125, 0.4414, 0.3185, 0.442, 0.317, 0.4415, 0.317, 0.4415, 0.3185, 0.442, 0.3185, 0.442, 0.317, 0.4415, 0.3075, 0.4423, 0.3107, 0.4425, 0.3075, 0.4423, 0.3075, 0.4423, 0.3107, 0.4425, 0.3107, 0.4425, 0.3075, 0.4423, 0.3056, 0.4419, 0.3075, 0.4423, 0.3075, 0.4423, 0.3056, 0.4419, 0.3056, 0.4419, 0.3162, 0.4423, 0.3107, 0.4425, 0.3162, 0.4423, 0.3162, 0.4423, 0.3107, 0.4425, 0.3107, 0.4425, 0.3185, 0.442, 0.317, 0.4415, 0.3185, 0.442, 0.3185, 0.442, 0.317, 0.4415, 0.317, 0.4415, 0.6874, 0.3292, 0.6845, 0.3404, 0.6812, 0.3356, 0.6874, 0.3292, 0.6854, 0.3362, 0.6845, 0.3404, 0.6485, 0.3404, 0.6454, 0.331, 0.6519, 0.3358, 0.6485, 0.3404, 0.6475, 0.3368, 0.6454, 0.331, 0.642, 0.3409, 0.6376, 0.3313, 0.6466, 0.3362, 0.642, 0.3409, 0.6405, 0.3374, 0.6376, 0.3313, 0.6756, 0.3007, 0.6694, 0.2985, 0.6727, 0.3016, 0.6727, 0.3016, 0.6694, 0.2985, 0.6697, 0.3016, 0.3202, 0.4603, 0.3201, 0.4648, 0.3187, 0.4653, 0.3202, 0.4603, 0.322, 0.4599, 0.3201, 0.4648, 0.3069, 0.4596, 0.3039, 0.4552, 0.3044, 0.46, 0.3069, 0.4596, 0.3065, 0.455, 0.3039, 0.4552, 0.3065, 0.455, 0.3041, 0.4503, 0.3039, 0.4552, 0.3065, 0.455, 0.3066, 0.4503, 0.3041, 0.4503, 0.3066, 0.4503, 0.3048, 0.4453, 0.3041, 0.4503, 0.3066, 0.4503, 0.307, 0.4456, 0.3048, 0.4453, 0.3072, 0.445, 0.3125, 0.4414, 0.3129, 0.4449, 0.3072, 0.445, 0.3076, 0.4415, 0.3125, 0.4414, 0.3186, 0.455, 0.3113, 0.4504, 0.3116, 0.455, 0.3186, 0.455, 0.3184, 0.4504, 0.3113, 0.4504, 0.3184, 0.4504, 0.3111, 0.4457, 0.3113, 0.4504, 0.3184, 0.4504, 0.3172, 0.4456, 0.3111, 0.4457, 0.322, 0.4599, 0.3186, 0.455, 0.3187, 0.4596, 0.322, 0.4599, 0.3219, 0.4551, 0.3186, 0.455, 0.3219, 0.4551, 0.3184, 0.4504, 0.3186, 0.455, 0.3219, 0.4551, 0.3216, 0.4503, 0.3184, 0.4504, 0.3216, 0.4503, 0.3172, 0.4456, 0.3184, 0.4504, 0.3216, 0.4503, 0.3199, 0.4454, 0.3172, 0.4456, 0.3183, 0.445, 0.3185, 0.442, 0.3199, 0.4454, 0.3183, 0.445, 0.317, 0.4415, 0.3185, 0.442, 0.3202, 0.4603, 0.3219, 0.4551, 0.322, 0.4599, 0.3202, 0.4603, 0.3201, 0.4553, 0.3219, 0.4551, 0.3201, 0.4553, 0.3216, 0.4503, 0.3219, 0.4551, 0.3201, 0.4553, 0.3198, 0.4501, 0.3216, 0.4503, 0.3198, 0.4501, 0.3199, 0.4454, 0.3216, 0.4503, 0.3198, 0.4501, 0.3183, 0.445, 0.3199, 0.4454, 0.317, 0.4415, 0.3121, 0.4379, 0.3158, 0.438, 0.317, 0.4415, 0.3125, 0.4414, 0.3121, 0.4379, 0.3139, 0.4605, 0.3201, 0.4553, 0.3202, 0.4603, 0.3139, 0.4605, 0.3136, 0.4553, 0.3201, 0.4553, 0.3136, 0.4553, 0.3198, 0.4501, 0.3201, 0.4553, 0.3136, 0.4553, 0.3135, 0.4501, 0.3198, 0.4501, 0.3135, 0.4501, 0.3183, 0.445, 0.3198, 0.4501, 0.3135, 0.4501, 0.3129, 0.4449, 0.3183, 0.445, 0.3056, 0.4419, 0.3081, 0.4381, 0.3076, 0.4415, 0.3056, 0.4419, 0.3065, 0.4385, 0.3081, 0.4381, 0.3071, 0.4604, 0.3136, 0.4553, 0.3139, 0.4605, 0.3071, 0.4604, 0.3067, 0.4553, 0.3136, 0.4553, 0.3067, 0.4553, 0.3135, 0.4501, 0.3136, 0.4553, 0.3067, 0.4553, 0.3068, 0.4501, 0.3135, 0.4501, 0.3068, 0.4501, 0.3129, 0.4449, 0.3135, 0.4501, 0.3068, 0.4501, 0.3072, 0.445, 0.3129, 0.4449, 0.3044, 0.46, 0.3067, 0.4553, 0.3071, 0.4604, 0.3044, 0.46, 0.3039, 0.4552, 0.3067, 0.4553, 0.3039, 0.4552, 0.3068, 0.4501, 0.3067, 0.4553, 0.3039, 0.4552, 0.3041, 0.4503, 0.3068, 0.4501, 0.3041, 0.4503, 0.3072, 0.445, 0.3068, 0.4501, 0.3041, 0.4503, 0.3048, 0.4453, 0.3072, 0.445, 0.3075, 0.4423, 0.3065, 0.4385, 0.3056, 0.4419, 0.3075, 0.4423, 0.3079, 0.4391, 0.3065, 0.4385, 0.3101, 0.4236, 0.312, 0.4323, 0.3084, 0.4325, 0.3101, 0.4236, 0.3129, 0.4235, 0.312, 0.4323, 0.3107, 0.4425, 0.3079, 0.4391, 0.3075, 0.4423, 0.3107, 0.4425, 0.3103, 0.4392, 0.3079, 0.4391, 0.3165, 0.4259, 0.3148, 0.4338, 0.3165, 0.4333, 0.3165, 0.4259, 0.3152, 0.427, 0.3148, 0.4338, 0.3117, 0.4272, 0.3082, 0.4338, 0.3104, 0.434, 0.3117, 0.4272, 0.31, 0.4262, 0.3082, 0.4338, 0.3081, 0.4381, 0.312, 0.4323, 0.3121, 0.4379, 0.3081, 0.4381, 0.3084, 0.4325, 0.312, 0.4323, 0.317, 0.4415, 0.317, 0.4386, 0.3185, 0.442, 0.317, 0.4415, 0.3158, 0.438, 0.317, 0.4386, 0.3158, 0.438, 0.3165, 0.4333, 0.317, 0.4386, 0.3158, 0.438, 0.3154, 0.4326, 0.3165, 0.4333, 0.3187, 0.4596, 0.3128, 0.4643, 0.3177, 0.4644, 0.3187, 0.4596, 0.3121, 0.4596, 0.3128, 0.4643, 0.3104, 0.434, 0.3079, 0.4391, 0.3103, 0.4392, 0.3104, 0.434, 0.3082, 0.4338, 0.3079, 0.4391, 0.3154, 0.4326, 0.3129, 0.4235, 0.3156, 0.4244, 0.3154, 0.4326, 0.312, 0.4323, 0.3129, 0.4235, 0.3185, 0.442, 0.3152, 0.4389, 0.3162, 0.4423, 0.3185, 0.442, 0.317, 0.4386, 0.3152, 0.4389, 0.3152, 0.4389, 0.3104, 0.434, 0.3103, 0.4392, 0.3152, 0.4389, 0.3148, 0.4338, 0.3104, 0.434, 0.3125, 0.4414, 0.317, 0.4415, 0.317, 0.4415, 0.3125, 0.4414, 0.3125, 0.4414, 0.317, 0.4415, 0.3069, 0.4331, 0.31, 0.4262, 0.3089, 0.4248, 0.3069, 0.4331, 0.3082, 0.4338, 0.31, 0.4262, 0.3162, 0.4423, 0.3111, 0.4457, 0.3172, 0.4456, 0.3162, 0.4423, 0.3107, 0.4425, 0.3111, 0.4457, 0.3065, 0.4385, 0.3082, 0.4338, 0.3069, 0.4331, 0.3065, 0.4385, 0.3079, 0.4391, 0.3082, 0.4338, 0.3152, 0.4389, 0.3107, 0.4425, 0.3162, 0.4423, 0.3152, 0.4389, 0.3103, 0.4392, 0.3107, 0.4425, 0.3185, 0.442, 0.317, 0.4415, 0.3185, 0.442, 0.3185, 0.442, 0.317, 0.4415, 0.317, 0.4415, 0.3084, 0.4325, 0.3089, 0.4248, 0.3101, 0.4236, 0.3084, 0.4325, 0.3069, 0.4331, 0.3089, 0.4248, 0.3111, 0.4457, 0.3075, 0.4423, 0.307, 0.4456, 0.3111, 0.4457, 0.3107, 0.4425, 0.3075, 0.4423, 0.3081, 0.4381, 0.3069, 0.4331, 0.3084, 0.4325, 0.3081, 0.4381, 0.3065, 0.4385, 0.3069, 0.4331, 0.3117, 0.4272, 0.3148, 0.4338, 0.3152, 0.427, 0.3117, 0.4272, 0.3104, 0.434, 0.3148, 0.4338, 0.3125, 0.4414, 0.3076, 0.4415, 0.3125, 0.4414, 0.3125, 0.4414, 0.3076, 0.4415, 0.3076, 0.4415, 0.307, 0.4456, 0.3056, 0.4419, 0.3048, 0.4453, 0.307, 0.4456, 0.3075, 0.4423, 0.3056, 0.4419, 0.3128, 0.4643, 0.3201, 0.4648, 0.3177, 0.4644, 0.3201, 0.4648, 0.3128, 0.4643, 0.3187, 0.4653, 0.3187, 0.4653, 0.3128, 0.4643, 0.3087, 0.4644, 0.3187, 0.4653, 0.3087, 0.4644, 0.314, 0.4655, 0.314, 0.4655, 0.3087, 0.4644, 0.3069, 0.4649, 0.314, 0.4655, 0.3069, 0.4649, 0.309, 0.4653, 0.3139, 0.4605, 0.3187, 0.4653, 0.314, 0.4655, 0.3139, 0.4605, 0.3202, 0.4603, 0.3187, 0.4653, 0.3071, 0.4604, 0.314, 0.4655, 0.309, 0.4653, 0.3071, 0.4604, 0.3139, 0.4605, 0.314, 0.4655, 0.3044, 0.46, 0.309, 0.4653, 0.3069, 0.4649, 0.3044, 0.46, 0.3071, 0.4604, 0.309, 0.4653, 0.3069, 0.4596, 0.3069, 0.4649, 0.3087, 0.4644, 0.3069, 0.4596, 0.3044, 0.46, 0.3069, 0.4649, 0.322, 0.4599, 0.3177, 0.4644, 0.3201, 0.4648, 0.322, 0.4599, 0.3187, 0.4596, 0.3177, 0.4644, 0.3187, 0.4596, 0.3116, 0.455, 0.3121, 0.4596, 0.3187, 0.4596, 0.3186, 0.455, 0.3116, 0.455, 0.3128, 0.4643, 0.3069, 0.4596, 0.3087, 0.4644, 0.3128, 0.4643, 0.3121, 0.4596, 0.3069, 0.4596, 0.3121, 0.4596, 0.3065, 0.455, 0.3069, 0.4596, 0.3121, 0.4596, 0.3116, 0.455, 0.3065, 0.455, 0.3116, 0.455, 0.3066, 0.4503, 0.3065, 0.455, 0.3116, 0.455, 0.3113, 0.4504, 0.3066, 0.4503, 0.3113, 0.4504, 0.307, 0.4456, 0.3066, 0.4503, 0.3113, 0.4504, 0.3111, 0.4457, 0.307, 0.4456, 0.3125, 0.4414, 0.317, 0.4415, 0.3125, 0.4414, 0.3125, 0.4414, 0.317, 0.4415, 0.317, 0.4415, 0.3199, 0.4454, 0.3162, 0.4423, 0.3172, 0.4456, 0.3199, 0.4454, 0.3185, 0.442, 0.3162, 0.4423, 0.3185, 0.442, 0.3162, 0.4423, 0.3162, 0.4423, 0.3185, 0.442, 0.3185, 0.442, 0.3162, 0.4423, 0.3129, 0.4449, 0.317, 0.4415, 0.3183, 0.445, 0.3129, 0.4449, 0.3125, 0.4414, 0.317, 0.4415, 0.3048, 0.4453, 0.3076, 0.4415, 0.3072, 0.445, 0.3048, 0.4453, 0.3056, 0.4419, 0.3076, 0.4415, 0.3121, 0.4379, 0.3154, 0.4326, 0.3158, 0.438, 0.3121, 0.4379, 0.312, 0.4323, 0.3154, 0.4326, 0.317, 0.4386, 0.3148, 0.4338, 0.3152, 0.4389, 0.317, 0.4386, 0.3165, 0.4333, 0.3148, 0.4338, 0.6346, 0.3253, 0.6373, 0.3155, 0.6358, 0.3249, 0.6346, 0.3253, 0.6361, 0.3165, 0.6373, 0.3155, 0.6692, 0.3413, 0.6854, 0.3362, 0.6845, 0.3404, 0.6692, 0.3413, 0.6692, 0.3372, 0.6854, 0.3362, 0.6615, 0.3001, 0.6512, 0.3026, 0.6498, 0.3038, 0.6615, 0.3001, 0.6623, 0.2995, 0.6512, 0.3026, 0.6874, 0.3292, 0.6693, 0.3229, 0.6894, 0.3221, 0.6874, 0.3292, 0.6693, 0.33, 0.6693, 0.3229, 0.6623, 0.2995, 0.6586, 0.3013, 0.6512, 0.3026, 0.6623, 0.2995, 0.6656, 0.299, 0.6586, 0.3013, 0.6485, 0.324, 0.6692, 0.3128, 0.6693, 0.3229, 0.6485, 0.324, 0.6495, 0.314, 0.6692, 0.3128, 0.6352, 0.3267, 0.6444, 0.3169, 0.6361, 0.3165, 0.6352, 0.3267, 0.6433, 0.3252, 0.6444, 0.3169, 0.6699, 0.3005, 0.6848, 0.3049, 0.6695, 0.3052, 0.6699, 0.3005, 0.6807, 0.3004, 0.6848, 0.3049, 0.6807, 0.3004, 0.6934, 0.3057, 0.6848, 0.3049, 0.6807, 0.3004, 0.6863, 0.3015, 0.6934, 0.3057, 0.6656, 0.299, 0.6699, 0.3005, 0.6586, 0.3013, 0.6656, 0.299, 0.6703, 0.2987, 0.6699, 0.3005, 0.6882, 0.3123, 0.7004, 0.3219, 0.6894, 0.3221, 0.6882, 0.3123, 0.6986, 0.3127, 0.7004, 0.3219, 0.7004, 0.3219, 0.6967, 0.3144, 0.6997, 0.3223, 0.7004, 0.3219, 0.6986, 0.3127, 0.6967, 0.3144, 0.6876, 0.3291, 0.6997, 0.3223, 0.6889, 0.3235, 0.6876, 0.3291, 0.6971, 0.3287, 0.6997, 0.3223, 0.6767, 0.2996, 0.6841, 0.3042, 0.6863, 0.3015, 0.6767, 0.2996, 0.6756, 0.3007, 0.6841, 0.3042, 0.6741, 0.3295, 0.6889, 0.3235, 0.6746, 0.3239, 0.6741, 0.3295, 0.6876, 0.3291, 0.6889, 0.3235, 0.6997, 0.3223, 0.6857, 0.3168, 0.6889, 0.3235, 0.6997, 0.3223, 0.6967, 0.3144, 0.6857, 0.3168, 0.3162, 0.4423, 0.3185, 0.442, 0.3162, 0.4423, 0.3162, 0.4423, 0.3185, 0.442, 0.3185, 0.442, 0.6772, 0.3066, 0.6712, 0.311, 0.6812, 0.3114, 0.6772, 0.3066, 0.67, 0.3063, 0.6712, 0.311, 0.6756, 0.3007, 0.6772, 0.3066, 0.6841, 0.3042, 0.6756, 0.3007, 0.6727, 0.3016, 0.6772, 0.3066, 0.6504, 0.3309, 0.6692, 0.3372, 0.6524, 0.3378, 0.6504, 0.3309, 0.6693, 0.33, 0.6692, 0.3372, 0.6485, 0.324, 0.6693, 0.33, 0.6504, 0.3309, 0.6485, 0.324, 0.6693, 0.3229, 0.6693, 0.33, 0.6727, 0.3016, 0.67, 0.3063, 0.6772, 0.3066, 0.6727, 0.3016, 0.6697, 0.3016, 0.67, 0.3063, 0.6583, 0.3167, 0.6433, 0.3252, 0.6579, 0.3247, 0.6583, 0.3167, 0.6444, 0.3169, 0.6433, 0.3252, 0.6367, 0.3267, 0.6504, 0.3309, 0.6388, 0.3314, 0.6367, 0.3267, 0.6485, 0.324, 0.6504, 0.3309, 0.667, 0.3012, 0.6636, 0.3005, 0.6544, 0.3046, 0.667, 0.3012, 0.6544, 0.3046, 0.6624, 0.3052, 0.6624, 0.3052, 0.6544, 0.3046, 0.6485, 0.3099, 0.6624, 0.3052, 0.6485, 0.3099, 0.6602, 0.31, 0.6466, 0.3362, 0.6478, 0.3367, 0.6674, 0.3187, 0.6466, 0.3362, 0.6433, 0.3416, 0.6478, 0.3367, 0.6466, 0.3362, 0.642, 0.3409, 0.6433, 0.3416, 0.6731, 0.3167, 0.6583, 0.3167, 0.6579, 0.3247, 0.6731, 0.3167, 0.6579, 0.3247, 0.6746, 0.3239, 0.6588, 0.33, 0.6746, 0.3239, 0.6579, 0.3247, 0.6588, 0.33, 0.6741, 0.3295, 0.6746, 0.3239, 0.6596, 0.3353, 0.6741, 0.3295, 0.6588, 0.33, 0.6596, 0.3353, 0.6737, 0.3352, 0.6741, 0.3295, 0.6636, 0.3005, 0.6498, 0.3038, 0.6544, 0.3046, 0.6636, 0.3005, 0.6615, 0.3001, 0.6498, 0.3038, 0.67, 0.3063, 0.6602, 0.31, 0.6712, 0.311, 0.67, 0.3063, 0.6624, 0.3052, 0.6602, 0.31, 0.6512, 0.3026, 0.6536, 0.3063, 0.6433, 0.3078, 0.6512, 0.3026, 0.6586, 0.3013, 0.6536, 0.3063, 0.6454, 0.331, 0.6579, 0.3247, 0.6433, 0.3252, 0.6454, 0.331, 0.6588, 0.33, 0.6579, 0.3247, 0.6586, 0.3013, 0.6695, 0.3052, 0.6536, 0.3063, 0.6586, 0.3013, 0.6699, 0.3005, 0.6695, 0.3052, 0.6478, 0.3367, 0.6534, 0.3417, 0.656, 0.3367, 0.6478, 0.3367, 0.6433, 0.3416, 0.6534, 0.3417, 0.6975, 0.3286, 0.6894, 0.3221, 0.7004, 0.3219, 0.6975, 0.3286, 0.6874, 0.3292, 0.6894, 0.3221, 0.6674, 0.3187, 0.6812, 0.3356, 0.6884, 0.3349, 0.6845, 0.3404, 0.6884, 0.3349, 0.6812, 0.3356, 0.6845, 0.3404, 0.6932, 0.3393, 0.6884, 0.3349, 0.6524, 0.3378, 0.6692, 0.3413, 0.6534, 0.3417, 0.6524, 0.3378, 0.6692, 0.3372, 0.6692, 0.3413, 0.6697, 0.3016, 0.6624, 0.3052, 0.67, 0.3063, 0.6697, 0.3016, 0.667, 0.3012, 0.6624, 0.3052, 0.6692, 0.3128, 0.6894, 0.3221, 0.6693, 0.3229, 0.6692, 0.3128, 0.6882, 0.3123, 0.6894, 0.3221, 0.6863, 0.3015, 0.6906, 0.3085, 0.6934, 0.3057, 0.6863, 0.3015, 0.6841, 0.3042, 0.6906, 0.3085, 0.6975, 0.3286, 0.6946, 0.3351, 0.6945, 0.3354, 0.6975, 0.3286, 0.6971, 0.3287, 0.6946, 0.3351, 0.6841, 0.3042, 0.6812, 0.3114, 0.6906, 0.3085, 0.6841, 0.3042, 0.6772, 0.3066, 0.6812, 0.3114, 0.6857, 0.3168, 0.6746, 0.3239, 0.6889, 0.3235, 0.6857, 0.3168, 0.6731, 0.3167, 0.6746, 0.3239, 0.6812, 0.3114, 0.6731, 0.3167, 0.6857, 0.3168, 0.6812, 0.3114, 0.6712, 0.311, 0.6731, 0.3167, 0.6906, 0.3085, 0.6857, 0.3168, 0.6967, 0.3144, 0.6906, 0.3085, 0.6812, 0.3114, 0.6857, 0.3168, 0.6934, 0.3057, 0.6967, 0.3144, 0.6986, 0.3127, 0.6934, 0.3057, 0.6906, 0.3085, 0.6967, 0.3144, 0.6848, 0.3049, 0.6986, 0.3127, 0.6882, 0.3123, 0.6848, 0.3049, 0.6934, 0.3057, 0.6986, 0.3127, 0.6695, 0.3052, 0.6882, 0.3123, 0.6692, 0.3128, 0.6695, 0.3052, 0.6848, 0.3049, 0.6882, 0.3123, 0.6536, 0.3063, 0.6692, 0.3128, 0.6495, 0.314, 0.6536, 0.3063, 0.6695, 0.3052, 0.6692, 0.3128, 0.6419, 0.3092, 0.6373, 0.3155, 0.6361, 0.3165, 0.6419, 0.3092, 0.6433, 0.3078, 0.6373, 0.3155, 0.6712, 0.311, 0.6583, 0.3167, 0.6731, 0.3167, 0.6712, 0.311, 0.6602, 0.31, 0.6583, 0.3167, 0.6602, 0.31, 0.6444, 0.3169, 0.6583, 0.3167, 0.6602, 0.31, 0.6485, 0.3099, 0.6444, 0.3169, 0.656, 0.3367, 0.6692, 0.3413, 0.6688, 0.3364, 0.656, 0.3367, 0.6534, 0.3417, 0.6692, 0.3413, 0.6884, 0.3349, 0.6935, 0.3391, 0.6887, 0.3347, 0.6884, 0.3349, 0.6932, 0.3393, 0.6935, 0.3391, 0.6544, 0.3046, 0.6419, 0.3092, 0.6485, 0.3099, 0.6544, 0.3046, 0.6498, 0.3038, 0.6419, 0.3092, 0.6887, 0.3347, 0.6856, 0.3384, 0.6823, 0.3342, 0.6887, 0.3347, 0.6935, 0.3391, 0.6856, 0.3384, 0.6519, 0.3358, 0.642, 0.3409, 0.6466, 0.3362, 0.6519, 0.3358, 0.6485, 0.3404, 0.642, 0.3409, 0.6864, 0.3348, 0.6935, 0.3391, 0.6946, 0.3351, 0.6864, 0.3348, 0.6856, 0.3384, 0.6935, 0.3391, 0.6475, 0.3368, 0.6601, 0.3382, 0.6596, 0.3353, 0.6475, 0.3368, 0.6485, 0.3404, 0.6601, 0.3382, 0.6405, 0.3374, 0.6485, 0.3404, 0.6475, 0.3368, 0.6405, 0.3374, 0.642, 0.3409, 0.6485, 0.3404, 0.6418, 0.3378, 0.6524, 0.3378, 0.6418, 0.3378, 0.6418, 0.3378, 0.6524, 0.3378, 0.6524, 0.3378, 0.6601, 0.3382, 0.6737, 0.3352, 0.6596, 0.3353, 0.6601, 0.3382, 0.6735, 0.3386, 0.6737, 0.3352, 0.6735, 0.3386, 0.6864, 0.3348, 0.6737, 0.3352, 0.6735, 0.3386, 0.6856, 0.3384, 0.6864, 0.3348, 0.6524, 0.3378, 0.6534, 0.3417, 0.6524, 0.3378, 0.6524, 0.3378, 0.6534, 0.3417, 0.6534, 0.3417, 0.6932, 0.3393, 0.6854, 0.3362, 0.6945, 0.3354, 0.6932, 0.3393, 0.6845, 0.3404, 0.6854, 0.3362, 0.3107, 0.4425, 0.3162, 0.4423, 0.3107, 0.4425, 0.3107, 0.4425, 0.3162, 0.4423, 0.3162, 0.4423, 0.3121, 0.4379, 0.3076, 0.4415, 0.3081, 0.4381, 0.3121, 0.4379, 0.3125, 0.4414, 0.3076, 0.4415, 0.6614, 0.3342, 0.6601, 0.3382, 0.6485, 0.3404, 0.6614, 0.3342, 0.6485, 0.3404, 0.6519, 0.3358, 0.6614, 0.3342, 0.6519, 0.3358, 0.6674, 0.3187, 0.3107, 0.4425, 0.3162, 0.4423, 0.3107, 0.4425, 0.3107, 0.4425, 0.3162, 0.4423, 0.3162, 0.4423, 0.3076, 0.4415, 0.3056, 0.4419, 0.3076, 0.4415, 0.3076, 0.4415, 0.3056, 0.4419, 0.3056, 0.4419, 0.3125, 0.4414, 0.3076, 0.4415, 0.3125, 0.4414, 0.3125, 0.4414, 0.3076, 0.4415, 0.3076, 0.4415, 0.3107, 0.4425, 0.3075, 0.4423, 0.3107, 0.4425, 0.3107, 0.4425, 0.3075, 0.4423, 0.3075, 0.4423, 0.3056, 0.4419, 0.3076, 0.4415, 0.3056, 0.4419, 0.3056, 0.4419, 0.3076, 0.4415, 0.3076, 0.4415, 0.3076, 0.4415, 0.3056, 0.4419, 0.3076, 0.4415, 0.3076, 0.4415, 0.3056, 0.4419, 0.3056, 0.4419, 0.6498, 0.3038, 0.6433, 0.3078, 0.6419, 0.3092, 0.6498, 0.3038, 0.6512, 0.3026, 0.6433, 0.3078, 0.3162, 0.4423, 0.3185, 0.442, 0.3162, 0.4423, 0.3162, 0.4423, 0.3185, 0.442, 0.3185, 0.442, 0.6524, 0.3378, 0.6388, 0.3314, 0.6504, 0.3309, 0.6524, 0.3378, 0.6418, 0.3378, 0.6388, 0.3314, 0.7004, 0.3219, 0.6971, 0.3287, 0.6975, 0.3286, 0.7004, 0.3219, 0.6997, 0.3223, 0.6971, 0.3287, 0.6945, 0.3354, 0.6874, 0.3292, 0.6975, 0.3286, 0.6945, 0.3354, 0.6854, 0.3362, 0.6874, 0.3292, 0.6475, 0.3368, 0.6588, 0.33, 0.6454, 0.331, 0.6475, 0.3368, 0.6596, 0.3353, 0.6588, 0.33, 0.6405, 0.3374, 0.6454, 0.331, 0.6376, 0.3313, 0.6405, 0.3374, 0.6475, 0.3368, 0.6454, 0.331, 0.6737, 0.3352, 0.6876, 0.3291, 0.6741, 0.3295, 0.6737, 0.3352, 0.6864, 0.3348, 0.6876, 0.3291, 0.6864, 0.3348, 0.6971, 0.3287, 0.6876, 0.3291, 0.6864, 0.3348, 0.6946, 0.3351, 0.6971, 0.3287, 0.6418, 0.3378, 0.6376, 0.3313, 0.6388, 0.3314, 0.6418, 0.3378, 0.6405, 0.3374, 0.6376, 0.3313, 0.6854, 0.3362, 0.6693, 0.33, 0.6874, 0.3292, 0.6854, 0.3362, 0.6692, 0.3372, 0.6693, 0.33, 0.6735, 0.3386, 0.6614, 0.3342, 0.6724, 0.3344, 0.6735, 0.3386, 0.6601, 0.3382, 0.6614, 0.3342, 0.6856, 0.3384, 0.6724, 0.3344, 0.6823, 0.3342, 0.6856, 0.3384, 0.6735, 0.3386, 0.6724, 0.3344, 0.6854, 0.3362, 0.6812, 0.3356, 0.6845, 0.3404, 0.6854, 0.3362, 0.6874, 0.3292, 0.6812, 0.3356, 0.656, 0.3367, 0.6524, 0.3378, 0.6504, 0.3309, 0.656, 0.3367, 0.6534, 0.3417, 0.6524, 0.3378, 0.6524, 0.3378, 0.656, 0.3367, 0.6504, 0.3309, 0.6524, 0.3378, 0.6534, 0.3417, 0.656, 0.3367, 0.6946, 0.3351, 0.6887, 0.3347, 0.6971, 0.3287, 0.6946, 0.3351, 0.6935, 0.3391, 0.6887, 0.3347, 0.6946, 0.3351, 0.6887, 0.3347, 0.6935, 0.3391, 0.6946, 0.3351, 0.6971, 0.3287, 0.6887, 0.3347, 0.6519, 0.3358, 0.6475, 0.3368, 0.6485, 0.3404, 0.6519, 0.3358, 0.6454, 0.331, 0.6475, 0.3368, 0.6737, 0.3352, 0.6724, 0.3344, 0.6735, 0.3386, 0.6737, 0.3352, 0.6741, 0.3295, 0.6724, 0.3344, 0.6737, 0.3352, 0.6724, 0.3344, 0.6741, 0.3295, 0.6737, 0.3352, 0.6735, 0.3386, 0.6724, 0.3344, 0.6444, 0.3169, 0.6419, 0.3092, 0.6361, 0.3165, 0.6444, 0.3169, 0.6485, 0.3099, 0.6419, 0.3092, 0.6373, 0.3155, 0.6433, 0.3078, 0.6536, 0.3063, 0.6373, 0.3155, 0.6536, 0.3063, 0.6495, 0.314, 0.6358, 0.3249, 0.6373, 0.3155, 0.6495, 0.314, 0.6358, 0.3249, 0.6495, 0.314, 0.6485, 0.324, 0.6454, 0.331, 0.6352, 0.3267, 0.6376, 0.3313, 0.6454, 0.331, 0.6433, 0.3252, 0.6352, 0.3267, 0.6346, 0.3253, 0.6388, 0.3314, 0.6376, 0.3313, 0.6346, 0.3253, 0.6367, 0.3267, 0.6388, 0.3314, 0.6466, 0.3362, 0.6405, 0.3374, 0.642, 0.3409, 0.6466, 0.3362, 0.6376, 0.3313, 0.6405, 0.3374, 0.6433, 0.3416, 0.6405, 0.3374, 0.6418, 0.3378, 0.6433, 0.3416, 0.642, 0.3409, 0.6405, 0.3374, 0.6433, 0.3416, 0.6524, 0.3378, 0.6534, 0.3417, 0.6433, 0.3416, 0.6418, 0.3378, 0.6524, 0.3378, 0.642, 0.3409, 0.6405, 0.3374, 0.642, 0.3409, 0.642, 0.3409, 0.6405, 0.3374, 0.6405, 0.3374, 0.6534, 0.3417, 0.6433, 0.3416, 0.6534, 0.3417, 0.6534, 0.3417, 0.6433, 0.3416, 0.6433, 0.3416, 0.6433, 0.3416, 0.642, 0.3409, 0.6433, 0.3416, 0.6433, 0.3416, 0.642, 0.3409, 0.642, 0.3409, 0.6405, 0.3374, 0.6418, 0.3378, 0.6405, 0.3374, 0.6405, 0.3374, 0.6418, 0.3378, 0.6418, 0.3378, 0.6703, 0.2987, 0.6807, 0.3004, 0.6699, 0.3005, 0.6703, 0.2987, 0.6748, 0.2988, 0.6807, 0.3004])
me_scene_1825.materials.append(mat_render_static_object)
me_scene_1825.update()
me_scene_1825.normals_split_custom_set([tuple(v) for v in zip(*[iter([-0.1912, -0.1775, 0.9654, -0.1912, -0.1775, 0.9654, -0.1912, -0.1775, 0.9654, -0.2466, 0.2947, 0.9232, -0.2466, 0.2947, 0.9232, -0.2466, 0.2947, 0.9232, -0.1789, 0.1107, 0.9776, -0.1789, 0.1107, 0.9776, -0.1789, 0.1107, 0.9776, -0.3152, -0.4803, 0.8185, -0.3152, -0.4803, 0.8185, -0.3152, -0.4803, 0.8185, -0.3651, 0.1344, -0.9212, -0.3651, 0.1344, -0.9212, -0.3651, 0.1344, -0.9212, -0.5538, 0.4302, 0.7129, -0.5538, 0.4302, 0.7129, -0.5538, 0.4302, 0.7129, -0.3833, 0.4133, 0.826, -0.3833, 0.4133, 0.826, -0.3833, 0.4133, 0.826, -0.6883, -0.4852, 0.5393, -0.6883, -0.4852, 0.5393, -0.6883, -0.4852, 0.5393, -0.7164, 0.3306, 0.6144, -0.7164, 0.3306, 0.6144, -0.7164, 0.3306, 0.6144, 0.6056, 0.2197, -0.7648, 0.6056, 0.2197, -0.7648, 0.6056, 0.2197, -0.7648, 0.4121, -0.5907, -0.6937, 0.4121, -0.5907, -0.6937, 0.4121, -0.5907, -0.6937, 0.5284, 0.3076, -0.7913, 0.5284, 0.3076, -0.7913, 0.5284, 0.3076, -0.7913, 0.2049, 0.3989, -0.8938, 0.2049, 0.3989, -0.8938, 0.2049, 0.3989, -0.8938, -0.5202, 0.05313, -0.8524, -0.5202, 0.05313, -0.8524, -0.5202, 0.05313, -0.8524, -0.5209, 0.0804, -0.8498, -0.5208, 0.0804, -0.8499, -0.5202, 0.0531, -0.8524, -0.5209, 0.0804, -0.8498, -0.5209, 0.0804, -0.8498, -0.5208, 0.0804, -0.8499, -0.2974, -0.5332, -0.792, -0.2974, -0.5332, -0.792, -0.2974, -0.5332, -0.792, -0.1104, -0.6644, -0.7391, -0.1104, -0.6644, -0.7391, -0.1104, -0.6644, -0.7391, -0.8479, -0.0316, 0.5291, -0.8479, -0.0316, 0.5291, -0.8479, -0.0316, 0.5291, 0.768, -0.6346, 0.0864, 0.768, -0.6346, 0.0864, 0.768, -0.6346, 0.0864, 0.768, -0.6346, 0.0864, 0.768, -0.6346, 0.0864, 0.768, -0.6346, 0.0864, 0.3825, -0.3727, 0.8455, 0.3825, -0.3727, 0.8455, 0.3825, -0.3727, 0.8455, 0.3825, -0.3727, 0.8455, 0.3825, -0.3727, 0.8455, 0.3825, -0.3727, 0.8455, -0.2778, -0.09811, -0.9556, -0.2778, -0.0981, -0.9556, -0.2778, -0.09811, -0.9556, -0.2778, -0.09811, -0.9556, -0.2778, -0.0981, -0.9556, -0.2778, -0.0981, -0.9556, 0.6064, 0.6424, 0.4687, 0.6064, 0.6424, 0.4687, 0.6064, 0.6424, 0.4687, 0.6064, 0.6424, 0.4687, 0.6064, 0.6423, 0.4687, 0.6064, 0.6424, 0.4687, 0.6405, -0.4533, -0.62, 0.6405, -0.4532, -0.62, 0.6405, -0.4532, -0.62, 0.6405, -0.4533, -0.62, 0.6405, -0.4532, -0.62, 0.6405, -0.4532, -0.62, -0.1607, -0.06808, -0.9846, -0.1606, -0.06811, -0.9847, -0.1607, -0.06799, -0.9847, -0.1607, -0.06808, -0.9846, -0.1606, -0.06811, -0.9847, -0.1606, -0.06811, -0.9847, -0.4256, -0.2268, -0.876, -0.4256, -0.2268, -0.876, -0.4256, -0.2268, -0.876, -0.4256, -0.2268, -0.876, -0.4256, -0.2268, -0.876, -0.4256, -0.2268, -0.876, 0.1457, -0.3694, -0.9178, 0.1458, -0.3694, -0.9178, 0.1457, -0.3694, -0.9178, 0.1457, -0.3694, -0.9178, 0.1458, -0.3694, -0.9178, 0.1458, -0.3694, -0.9178, 0.5173, -0.5779, 0.6312, 0.5173, -0.5779, 0.6312, 0.5173, -0.5779, 0.6312, 0.5173, -0.5779, 0.6312, 0.5173, -0.5779, 0.6312, 0.5173, -0.5779, 0.6312, 0.6933, -0.1042, -0.7131, 0.6933, -0.1042, -0.7131, 0.6933, -0.1043, -0.713, 0.6933, -0.1042, -0.7131, 0.6933, -0.1042, -0.7131, 0.6933, -0.1042, -0.7131, -0.7499, 0.485, 0.4499, -0.7499, 0.485, 0.4499, -0.7499, 0.485, 0.4499, -0.7499, 0.485, 0.4499, -0.7499, 0.485, 0.4499, -0.7499, 0.485, 0.4499, -0.6238, -0.571, 0.5337, -0.6238, -0.5711, 0.5336, -0.6238, -0.571, 0.5337, -0.6238, -0.571, 0.5337, -0.6238, -0.5711, 0.5336, -0.6238, -0.5711, 0.5336, 0.3182, 0.148, -0.9364, 0.3182, 0.148, -0.9364, 0.3167, 0.147, -0.9371, 0.3182, 0.148, -0.9364, 0.3182, 0.148, -0.9364, 0.3182, 0.148, -0.9364, 0.2069, 0.9728, -0.1046, 0.2065, 0.9728, -0.1045, 0.2066, 0.9728, -0.1045, 0.2069, 0.9728, -0.1046, 0.2066, 0.9728, -0.1045, 0.2065, 0.9728, -0.1045, 0.3097, 0.8582, -0.4093, 0.3099, 0.8582, -0.4093, 0.3097, 0.8582, -0.4093, 0.3097, 0.8582, -0.4093, 0.3098, 0.8582, -0.4093, 0.3099, 0.8582, -0.4093, 0.765, 0.6144, -0.1932, 0.765, 0.6144, -0.1932, 0.765, 0.6144, -0.1932, 0.765, 0.6144, -0.1932, 0.765, 0.6144, -0.1932, 0.765, 0.6144, -0.1932, -0.513, -0.6188, 0.5949, -0.5141, -0.6186, 0.5942, -0.514, -0.6186, 0.5942, -0.514, -0.6186, 0.5942, -0.5141, -0.6186, 0.5942, -0.5152, -0.6184, 0.5934, 0.7409, -0.64, -0.2036, 0.7409, -0.6401, -0.2035, 0.7408, -0.6402, -0.2034, 0.7409, -0.64, -0.2036, 0.7408, -0.6401, -0.2035, 0.7409, -0.6401, -0.2035, -0.7588, 0.6504, -0.03482, -0.759, 0.6502, -0.03465, -0.7588, 0.6504, -0.0349, -0.7588, 0.6504, -0.03482, -0.7589, 0.6503, -0.03484, -0.759, 0.6502, -0.03465, -0.7588, 0.6492, 0.05321, -0.7588, 0.6491, 0.05331, -0.7587, 0.6493, 0.05308, -0.7588, 0.6492, 0.05321, -0.759, 0.6489, 0.05349, -0.7588, 0.6491, 0.05331, -0.746, 0.6556, 0.1171, -0.7459, 0.6557, 0.117, -0.7459, 0.6557, 0.1169, -0.746, 0.6556, 0.1171, -0.7459, 0.6557, 0.1169, -0.7459, 0.6557, 0.117, 0.4048, 0.8241, 0.3961, 0.4048, 0.8241, 0.3962, 0.4048, 0.8241, 0.3961, 0.4048, 0.8241, 0.3961, 0.4048, 0.8241, 0.3962, 0.4048, 0.8241, 0.3962, -0.7814, -0.6086, 0.1382, -0.7814, -0.6086, 0.1382, -0.7814, -0.6086, 0.1382, -0.7813, -0.6087, 0.1384, -0.7813, -0.6087, 0.1384, -0.7813, -0.6087, 0.1384, -0.764, -0.613, 0.2012, -0.764, -0.613, 0.2013, -0.764, -0.613, 0.2012, -0.764, -0.613, 0.2012, -0.764, -0.613, 0.2012, -0.764, -0.613, 0.2013, 0.1543, -0.9879, 0.0149, 0.1545, -0.9879, 0.01509, 0.1541, -0.9879, 0.01475, 0.1543, -0.9879, 0.0149, 0.1545, -0.9879, 0.01513, 0.1545, -0.9879, 0.01509, 0.1552, -0.9841, 0.08643, 0.1553, -0.9841, 0.08651, 0.1551, -0.9841, 0.08635, 0.1552, -0.9841, 0.08643, 0.1554, -0.984, 0.08662, 0.1553, -0.9841, 0.08651, 0.1535, -0.9629, 0.2218, 0.1537, -0.9629, 0.2219, 0.1535, -0.9629, 0.2217, 0.1535, -0.9629, 0.2218, 0.1537, -0.9629, 0.2219, 0.1537, -0.9629, 0.2219, 0.6478, -0.5587, 0.5178, 0.6477, -0.5591, 0.5176, 0.6478, -0.5589, 0.5177, 0.6478, -0.5587, 0.5178, 0.6478, -0.559, 0.5177, 0.6477, -0.5591, 0.5176, 0.7563, -0.6542, -0.004277, 0.7566, -0.6539, -0.004015, 0.7563, -0.6542, -0.004277, 0.7564, -0.6541, -0.004192, 0.7566, -0.6539, -0.003988, 0.7564, -0.6541, -0.0042, 0.7566, -0.6539, -0.003886, 0.7567, -0.6536, 0.01429, 0.7565, -0.654, -0.004076, 0.7566, -0.6539, -0.003886, 0.7568, -0.6535, 0.01441, 0.7567, -0.6536, 0.01429, 0.746, -0.6427, 0.1744, 0.7461, -0.6426, 0.1745, 0.746, -0.6427, 0.1744, 0.746, -0.6427, 0.1744, 0.7461, -0.6425, 0.1746, 0.7461, -0.6426, 0.1745, 0.888, 0.1612, 0.4307, 0.888, 0.1612, 0.4306, 0.888, 0.1611, 0.4307, 0.888, 0.1612, 0.4307, 0.888, 0.1612, 0.4306, 0.888, 0.1612, 0.4306, 0.9969, 0.07008, -0.03554, 0.9969, 0.0702, -0.0354, 0.9969, 0.0705, -0.03523, 0.9969, 0.07008, -0.03554, 0.9969, 0.0702, -0.03551, 0.9969, 0.0702, -0.0354, 0.9969, 0.0702, -0.03551, 0.9961, 0.07102, -0.05237, 0.9969, 0.0702, -0.0354, 0.9969, 0.0702, -0.03551, 0.9961, 0.07113, -0.05228, 0.9961, 0.07102, -0.05237, 0.9907, 0.07241, 0.115, 0.9907, 0.07283, 0.1153, 0.9907, 0.07267, 0.1152, 0.9907, 0.07241, 0.115, 0.9907, 0.0727, 0.1153, 0.9907, 0.07283, 0.1153, -0.2253, 0.9035, 0.3645, -0.2253, 0.9035, 0.3646, -0.2253, 0.9035, 0.3645, -0.2253, 0.9035, 0.3645, -0.2253, 0.9035, 0.3645, -0.2253, 0.9035, 0.3646, 0.5935, 0.8028, -0.05748, 0.5935, 0.8028, -0.05748, 0.5935, 0.8028, -0.05748, 0.5936, 0.8027, -0.05753, 0.5934, 0.8029, -0.05738, 0.5934, 0.8029, -0.0574, 0.5934, 0.8029, -0.05738, 0.5931, 0.8021, -0.06909, 0.5934, 0.8029, -0.0574, 0.5934, 0.8029, -0.05738, 0.5933, 0.802, -0.06931, 0.5931, 0.8021, -0.06909, 0.5873, 0.8065, 0.06895, 0.5873, 0.8064, 0.06897, 0.5874, 0.8063, 0.06889, 0.5873, 0.8065, 0.06895, 0.5874, 0.8064, 0.0689, 0.5873, 0.8064, 0.06897, -0.1459, 0.9878, -0.05445, -0.1459, 0.9878, -0.05445, -0.1459, 0.9878, -0.05445, -0.146, 0.9878, -0.05433, -0.146, 0.9878, -0.05433, -0.146, 0.9878, -0.05433, -0.146, 0.9878, -0.0543, -0.1465, 0.989, -0.02244, -0.146, 0.9878, -0.0544, -0.146, 0.9878, -0.0543, -0.1465, 0.989, -0.02239, -0.1465, 0.989, -0.02244, -0.1729, 0.9808, 0.08999, -0.1729, 0.9808, 0.0901, -0.1729, 0.9808, 0.09, -0.1729, 0.9808, 0.08999, -0.1729, 0.9808, 0.09, -0.1729, 0.9808, 0.0901, -0.7094, 0.5477, 0.4436, -0.7095, 0.5477, 0.4435, -0.7095, 0.5477, 0.4435, -0.7094, 0.5477, 0.4436, -0.7095, 0.5477, 0.4435, -0.7095, 0.5477, 0.4435, 0.5739, 0.8139, 0.0908, 0.5739, 0.8139, 0.0908, 0.5739, 0.8139, 0.0908, 0.5739, 0.8139, 0.0908, 0.5739, 0.8139, 0.0908, 0.5739, 0.8139, 0.0908, -0.89, 0.1833, 0.4175, -0.89, 0.1833, 0.4175, -0.89, 0.1833, 0.4175, -0.89, 0.1833, 0.4175, -0.89, 0.1833, 0.4175, -0.89, 0.1833, 0.4175, 0.1682, -0.9847, 0.0459, 0.1682, -0.9847, 0.0459, 0.1682, -0.9847, 0.0459, 0.1682, -0.9847, 0.0459, 0.1682, -0.9847, 0.0459, 0.1682, -0.9847, 0.0459, -0.9726, 0.2316, -0.02198, -0.9727, 0.2311, -0.0221, -0.9728, 0.2306, -0.02221, -0.9726, 0.2316, -0.02198, -0.9725, 0.232, -0.02195, -0.9727, 0.2311, -0.0221, 0.5736, 0.7871, 0.2268, 0.5727, 0.7876, 0.2272, 0.5738, 0.787, 0.2267, 0.5736, 0.7871, 0.2268, 0.5732, 0.7873, 0.227, 0.5727, 0.7876, 0.2272, 0.6214, -0.5929, 0.5122, 0.6214, -0.5929, 0.5122, 0.6214, -0.5929, 0.5122, 0.6214, -0.5929, 0.5122, 0.6214, -0.5929, 0.5122, 0.6214, -0.5929, 0.5122, 0.7392, -0.6451, 0.1933, 0.7392, -0.6451, 0.1933, 0.7392, -0.6451, 0.1933, 0.7393, -0.6451, 0.1932, 0.7392, -0.6452, 0.1933, 0.7396, -0.6446, 0.1936, -0.755, -0.6372, -0.1549, -0.7549, -0.6372, -0.1549, -0.755, -0.6372, -0.1549, -0.755, -0.6372, -0.1549, -0.755, -0.6372, -0.1549, -0.7549, -0.6372, -0.1549, -0.9569, 0.2145, 0.1957, -0.9569, 0.2145, 0.1957, -0.9569, 0.2146, 0.1957, -0.9569, 0.2145, 0.1957, -0.9569, 0.2145, 0.1957, -0.9569, 0.2145, 0.1957, 0.9886, 0.1004, 0.1118, 0.9886, 0.1004, 0.1118, 0.9886, 0.1004, 0.1118, 0.9886, 0.1004, 0.1118, 0.9886, 0.1004, 0.1118, 0.9886, 0.1004, 0.1118, 0.1583, -0.8067, 0.5694, 0.1583, -0.8066, 0.5694, 0.1583, -0.8067, 0.5694, 0.1583, -0.8067, 0.5694, 0.1583, -0.8067, 0.5694, 0.1583, -0.8066, 0.5694, -0.5583, -0.8114, 0.1731, -0.5582, -0.8114, 0.1732, -0.5584, -0.8113, 0.1731, -0.5583, -0.8114, 0.1731, -0.5583, -0.8114, 0.1731, -0.5582, -0.8114, 0.1732, -0.7244, -0.1285, -0.6773, -0.7244, -0.1285, -0.6773, -0.7243, -0.1285, -0.6774, -0.7244, -0.1285, -0.6773, -0.7244, -0.1285, -0.6773, -0.7244, -0.1285, -0.6773, -0.7506, 0.6607, -0.008998, -0.7506, 0.6606, -0.009001, -0.7507, 0.6606, -0.008998, -0.7506, 0.6607, -0.008998, -0.7506, 0.6607, -0.008998, -0.7506, 0.6606, -0.009001, -0.6593, -0.6115, 0.4375, -0.6593, -0.6115, 0.4375, -0.6593, -0.6115, 0.4375, -0.6593, -0.6115, 0.4375, -0.6593, -0.6116, 0.4374, -0.6593, -0.6115, 0.4375, -0.7406, 0.6446, 0.1896, -0.7406, 0.6446, 0.1896, -0.7405, 0.6447, 0.1897, -0.7406, 0.6446, 0.1896, -0.7404, 0.6448, 0.1897, -0.7406, 0.6446, 0.1896, -0.535, -0.6161, 0.5781, -0.535, -0.6161, 0.5781, -0.535, -0.6161, 0.5781, -0.535, -0.6161, 0.5781, -0.535, -0.6162, 0.578, -0.535, -0.6161, 0.5781, -0.3302, 0.5249, -0.7845, -0.3302, 0.5249, -0.7845, -0.3302, 0.5249, -0.7845, -0.3302, 0.5249, -0.7845, -0.3302, 0.5248, -0.7846, -0.3302, 0.5249, -0.7845, -0.1545, 0.9873, 0.03653, -0.155, 0.9872, 0.0364, -0.155, 0.9872, 0.0364, -0.1546, 0.9873, 0.03654, -0.1546, 0.9873, 0.03654, -0.1549, 0.9873, 0.03644, -0.8973, -0.1798, 0.4032, -0.8973, -0.1798, 0.4032, -0.8973, -0.1798, 0.4032, -0.8973, -0.1798, 0.4032, -0.8973, -0.1798, 0.4031, -0.8973, -0.1798, 0.4032, -0.1612, 0.9668, 0.1984, -0.1613, 0.9668, 0.1983, -0.1613, 0.9668, 0.1983, -0.1612, 0.9668, 0.1984, -0.1613, 0.9668, 0.1983, -0.1613, 0.9668, 0.1983, -0.5501, -0.8351, 0.0007088, -0.5501, -0.8351, 0.0006938, -0.5501, -0.8351, 0.0007036, -0.5501, -0.8351, 0.0007088, -0.5501, -0.8351, 0.0006996, -0.5501, -0.8351, 0.0006938, -0.426, -0.6599, -0.6189, -0.426, -0.6599, -0.6189, -0.426, -0.6599, -0.6188, -0.426, -0.6599, -0.6189, -0.426, -0.6599, -0.6189, -0.426, -0.6599, -0.6189, -0.715, 0.5925, 0.3711, -0.715, 0.5924, 0.3711, -0.715, 0.5924, 0.3711, -0.715, 0.5925, 0.3711, -0.7151, 0.5923, 0.3712, -0.715, 0.5924, 0.3711, 4.684e-12, 0.0, -1.0, 4.684e-12, 0.0, -1.0, 4.684e-12, 0.0, -1.0, -2.315e-12, 0.0, -1.0, -2.315e-12, 0.0, -1.0, -2.315e-12, 0.0, -1.0, 0.0, 0.0, -1.0, 0.0, 0.0, -1.0, 0.0, 0.0, -1.0, 3.29e-12, 0.0, -1.0, 3.29e-12, 0.0, -1.0, 3.29e-12, 0.0, -1.0, 0.0, 0.0, -1.0, 0.0, 0.0, -1.0, 0.0, 0.0, -1.0, 5.603e-12, 0.0, -1.0, 5.603e-12, 0.0, -1.0, 5.603e-12, 0.0, -1.0, 0.9643, 0.06845, -0.256, 0.9644, 0.06788, -0.2556, 0.9643, 0.06819, -0.2558, 0.9643, 0.06845, -0.256, 0.9643, 0.0683, -0.2559, 0.9644, 0.06788, -0.2556, 0.5709, 0.7716, -0.2805, 0.5705, 0.7718, -0.2808, 0.5707, 0.7717, -0.2806, 0.5709, 0.7716, -0.2805, 0.5713, 0.7714, -0.2802, 0.5705, 0.7718, -0.2808, -0.1403, 0.955, -0.2612, -0.1408, 0.9549, -0.2615, -0.1405, 0.955, -0.2613, -0.1403, 0.955, -0.2612, -0.1402, 0.9551, -0.2611, -0.1408, 0.9549, -0.2615, -0.7378, 0.6326, -0.2356, -0.7378, 0.6326, -0.2356, -0.7376, 0.6329, -0.2354, -0.7378, 0.6326, -0.2356, -0.7376, 0.6329, -0.2354, -0.7378, 0.6326, -0.2356, 0.1508, -0.9722, -0.1791, 0.1508, -0.9722, -0.1791, 0.1508, -0.9722, -0.1791, 0.1509, -0.9722, -0.1792, 0.1509, -0.9722, -0.1792, 0.1509, -0.9722, -0.1792, -0.7854, -0.6188, 0.01602, -0.7854, -0.6188, 0.01601, -0.7854, -0.6188, 0.016, -0.7854, -0.6188, 0.01602, -0.7854, -0.6188, 0.01598, -0.7854, -0.6188, 0.01601, -0.9503, -0.2557, -0.1776, -0.9503, -0.2557, -0.1776, -0.9503, -0.2557, -0.1776, -0.9503, -0.2557, -0.1776, -0.9503, -0.2557, -0.1776, -0.9503, -0.2557, -0.1776, -0.9573, -0.2891, 0.001032, -0.9571, -0.2897, 0.001374, -0.9573, -0.2891, 0.00103, -0.9573, -0.2891, 0.001032, -0.957, -0.2899, 0.001497, -0.9571, -0.2897, 0.001374, -0.951, -0.2822, 0.1266, -0.951, -0.2822, 0.1266, -0.951, -0.2822, 0.1266, -0.951, -0.2822, 0.1266, -0.951, -0.2822, 0.1266, -0.951, -0.2822, 0.1266, -0.9494, -0.2581, 0.1787, -0.9495, -0.2581, 0.1787, -0.9495, -0.2581, 0.1787, -0.9494, -0.2581, 0.1787, -0.9495, -0.2581, 0.1787, -0.9495, -0.2581, 0.1787, 0.8355, 0.2281, 0.5, 0.8355, 0.2281, 0.5, 0.8354, 0.2281, 0.5, 0.8355, 0.2281, 0.5, 0.8355, 0.2281, 0.5, 0.8355, 0.2281, 0.5, 0.1312, -0.8445, 0.5192, 0.1311, -0.8446, 0.5191, 0.1311, -0.8446, 0.5191, 0.1312, -0.8445, 0.5192, 0.1311, -0.8446, 0.5191, 0.1311, -0.8446, 0.5191, -0.3536, 0.4662, -0.811, -0.3536, 0.4662, -0.811, -0.3536, 0.4662, -0.811, -0.3536, 0.4662, -0.811, -0.3536, 0.4662, -0.8109, -0.3536, 0.4662, -0.811, 0.8944, -0.06499, 0.4424, 0.8945, -0.06502, 0.4424, 0.8944, -0.06498, 0.4425, 0.8944, -0.06499, 0.4424, 0.8945, -0.06514, 0.4424, 0.8945, -0.06502, 0.4424, -0.1885, 0.8878, 0.4198, -0.1886, 0.8878, 0.4198, -0.1886, 0.8878, 0.4199, -0.1885, 0.8878, 0.4198, -0.1886, 0.8878, 0.4198, -0.1886, 0.8878, 0.4198, 0.9721, 0.06964, 0.2242, 0.9721, 0.0692, 0.224, 0.972, 0.0699, 0.2243, 0.9721, 0.06964, 0.2242, 0.9722, 0.06889, 0.2238, 0.9721, 0.0692, 0.224, 0.1524, -0.9732, 0.1725, 0.1525, -0.9731, 0.1726, 0.1521, -0.9732, 0.1724, 0.1524, -0.9732, 0.1725, 0.1524, -0.9732, 0.1725, 0.1525, -0.9731, 0.1726, -0.3136, 0.8881, 0.3361, -0.3132, 0.8884, 0.3356, -0.3135, 0.8882, 0.3359, -0.3136, 0.8881, 0.3361, -0.3135, 0.8882, 0.3359, -0.3132, 0.8884, 0.3356, 0.07668, 0.474, -0.8772, 0.07682, 0.474, -0.8772, 0.07684, 0.474, -0.8772, 0.07668, 0.474, -0.8772, 0.07668, 0.474, -0.8772, 0.07682, 0.474, -0.8772, -0.3251, 0.9135, 0.2445, -0.3251, 0.9135, 0.2445, -0.3251, 0.9135, 0.2445, -0.3251, 0.9135, 0.2445, -0.3252, 0.9135, 0.2445, -0.3251, 0.9135, 0.2445, 0.908, 0.1696, 0.3832, 0.908, 0.1696, 0.3832, 0.908, 0.1696, 0.3832, 0.908, 0.1696, 0.3832, 0.908, 0.1696, 0.3832, 0.908, 0.1696, 0.3832, 0.06279, 0.8077, 0.5862, 0.0628, 0.8077, 0.5863, 0.06291, 0.8076, 0.5863, 0.06279, 0.8077, 0.5862, 0.0628, 0.8077, 0.5862, 0.0628, 0.8077, 0.5863, 0.6187, 0.6244, 0.4767, 0.6183, 0.6246, 0.4771, 0.6186, 0.6244, 0.4768, 0.6187, 0.6244, 0.4767, 0.6187, 0.6244, 0.4768, 0.6183, 0.6246, 0.4771, -0.7327, 0.5766, 0.3615, -0.7329, 0.5764, 0.3613, -0.7328, 0.5766, 0.3614, -0.7327, 0.5766, 0.3615, -0.7328, 0.5766, 0.3614, -0.7329, 0.5764, 0.3613, 0.7383, 0.1806, 0.6498, 0.7384, 0.1806, 0.6498, 0.7384, 0.1805, 0.6498, 0.7383, 0.1806, 0.6498, 0.7384, 0.1806, 0.6498, 0.7384, 0.1806, 0.6498, 0.6704, -0.3344, 0.6624, 0.6704, -0.3344, 0.6624, 0.6704, -0.3344, 0.6624, 0.6704, -0.3344, 0.6624, 0.6704, -0.3344, 0.6624, 0.6704, -0.3344, 0.6624, 0.3262, 0.5096, 0.7962, 0.3262, 0.5094, 0.7963, 0.3262, 0.5095, 0.7963, 0.3262, 0.5096, 0.7962, 0.3262, 0.5095, 0.7962, 0.3262, 0.5094, 0.7963, 0.7579, -0.2783, 0.59, 0.758, -0.2783, 0.5899, 0.7579, -0.2783, 0.59, 0.7579, -0.2783, 0.59, 0.7579, -0.2783, 0.59, 0.758, -0.2783, 0.5899, 0.3978, -0.6681, 0.6288, 0.398, -0.6679, 0.629, 0.3978, -0.668, 0.6289, 0.3978, -0.6681, 0.6288, 0.3978, -0.668, 0.6289, 0.398, -0.6679, 0.629, -0.15, -0.8441, 0.5147, -0.15, -0.8441, 0.5147, -0.15, -0.8441, 0.5147, -0.15, -0.8441, 0.5147, -0.15, -0.8441, 0.5147, -0.15, -0.8441, 0.5147, 0.05198, -0.8374, 0.5441, 0.052, -0.8374, 0.5441, 0.052, -0.8374, 0.5441, 0.05198, -0.8374, 0.5441, 0.052, -0.8374, 0.5441, 0.052, -0.8374, 0.5441, -0.5194, -0.7401, 0.4272, -0.5194, -0.74, 0.4272, -0.5194, -0.7401, 0.4272, -0.5194, -0.7401, 0.4272, -0.5194, -0.74, 0.4272, -0.5194, -0.74, 0.4272, -0.1721, -0.8103, 0.5602, -0.1721, -0.8103, 0.5601, -0.1721, -0.8103, 0.5602, -0.1721, -0.8103, 0.5602, -0.1721, -0.8103, 0.5602, -0.1721, -0.8103, 0.5601, 0.2377, -0.7496, 0.6177, 0.2377, -0.7497, 0.6176, 0.2377, -0.7496, 0.6178, 0.2377, -0.7496, 0.6177, 0.2377, -0.7497, 0.6176, 0.2377, -0.7497, 0.6176, -0.4735, -0.8804, -0.0272, -0.4734, -0.8804, -0.0272, -0.4734, -0.8804, -0.0272, -0.4735, -0.8804, -0.0272, -0.4735, -0.8804, -0.0272, -0.4734, -0.8804, -0.0272, -0.296, -0.9347, 0.1966, -0.296, -0.9347, 0.1966, -0.296, -0.9347, 0.1966, -0.296, -0.9347, 0.1966, -0.296, -0.9347, 0.1966, -0.296, -0.9347, 0.1966, 0.6887, 0.6438, 0.3335, 0.6891, 0.6433, 0.3336, 0.689, 0.6433, 0.3339, 0.6887, 0.6438, 0.3335, 0.689, 0.6433, 0.3337, 0.6891, 0.6433, 0.3336, 0.6879, 0.6448, 0.3332, 0.689, 0.6433, 0.3337, 0.6887, 0.6438, 0.3335, 0.6879, 0.6448, 0.3332, 0.6879, 0.6448, 0.3332, 0.689, 0.6433, 0.3337, -0.4646, -0.8848, 0.037, -0.4646, -0.8848, 0.037, -0.4646, -0.8848, 0.037, -0.4646, -0.8848, 0.037, -0.4646, -0.8848, 0.037, -0.4646, -0.8848, 0.037, -0.9337, 0.09262, 0.3458, -0.9337, 0.09258, 0.3458, -0.9337, 0.09259, 0.3458, -0.9337, 0.09262, 0.3458, -0.9337, 0.09263, 0.3458, -0.9337, 0.09258, 0.3458, 0.335, 0.9118, 0.2374, 0.335, 0.9118, 0.2374, 0.3349, 0.9119, 0.2374, 0.335, 0.9118, 0.2374, 0.335, 0.9118, 0.2374, 0.335, 0.9118, 0.2374, -0.931, 0.2044, -0.3024, -0.931, 0.2044, -0.3024, -0.931, 0.2045, -0.3024, -0.931, 0.2044, -0.3024, -0.931, 0.2045, -0.3024, -0.931, 0.2045, -0.3024, -0.931, 0.2045, -0.3024, -0.931, 0.2045, -0.3024, -0.9303, 0.1829, -0.3181, -0.931, 0.2045, -0.3024, -0.9303, 0.1829, -0.3181, -0.9303, 0.183, -0.318, 0.342, -0.6326, -0.6949, 0.342, -0.6326, -0.6949, 0.342, -0.6326, -0.6949, 0.342, -0.6326, -0.6949, 0.3452, -0.6288, -0.6968, 0.342, -0.6326, -0.6949, 0.342, -0.6326, -0.6949, 0.3453, -0.6288, -0.6967, 0.3452, -0.6288, -0.6968, -0.8425, -0.4127, 0.3464, -0.8424, -0.4127, 0.3464, -0.8498, -0.4273, 0.3087, -0.8425, -0.4127, 0.3464, -0.8498, -0.4273, 0.3087, -0.8498, -0.4273, 0.3087, -0.8498, -0.4273, 0.3087, -0.8498, -0.4273, 0.3087, -0.8498, -0.4273, 0.3087, -0.8498, -0.4273, 0.3087, -0.8498, -0.4273, 0.3087, -0.8498, -0.4273, 0.3087, -0.851, -0.4213, 0.3134, -0.8498, -0.4273, 0.3087, -0.8498, -0.4273, 0.3087, -0.851, -0.4213, 0.3134, -0.851, -0.4214, 0.3133, -0.8498, -0.4273, 0.3087, -0.7061, 0.699, -0.1134, -0.7061, 0.699, -0.1134, -0.7061, 0.699, -0.1134, -0.7061, 0.699, -0.1134, -0.7061, 0.699, -0.1134, -0.7061, 0.699, -0.1134, -0.8289, -0.4643, -0.3121, -0.829, -0.4641, -0.3121, -0.8289, -0.4642, -0.3121, -0.8289, -0.4643, -0.3121, -0.8289, -0.4642, -0.3121, -0.829, -0.4641, -0.3121, 0.2277, 0.8733, 0.4306, 0.2279, 0.8732, 0.4308, 0.2278, 0.8733, 0.4307, 0.2277, 0.8733, 0.4306, 0.2278, 0.8733, 0.4307, 0.2279, 0.8732, 0.4308, -0.9484, 0.007314, 0.3169, -0.9484, 0.007296, 0.3169, -0.9484, 0.007312, 0.3169, -0.9484, 0.007314, 0.3169, -0.9484, 0.00728, 0.3169, -0.9484, 0.007296, 0.3169, 0.5723, 0.5936, 0.5658, 0.5723, 0.5936, 0.5658, 0.5723, 0.5936, 0.5658, 0.5723, 0.5936, 0.5658, 0.5723, 0.5936, 0.5658, 0.5723, 0.5936, 0.5658, 0.005396, -0.589, -0.8081, 0.005404, -0.589, -0.8081, 0.005408, -0.5889, -0.8082, 0.005396, -0.589, -0.8081, 0.005399, -0.589, -0.8081, 0.005404, -0.589, -0.8081, 0.8297, -0.2927, 0.4753, 0.8297, -0.2927, 0.4753, 0.8297, -0.2927, 0.4753, 0.8297, -0.2927, 0.4753, 0.8297, -0.2927, 0.4753, 0.8297, -0.2927, 0.4753, -0.5547, -0.1692, -0.8147, -0.5547, -0.1692, -0.8147, -0.5547, -0.1692, -0.8147, -0.534, -0.1998, -0.8215, -0.5547, -0.1692, -0.8147, -0.5546, -0.1693, -0.8147, -0.534, -0.1998, -0.8215, -0.534, -0.1998, -0.8215, -0.5547, -0.1692, -0.8147, 0.3188, -0.132, -0.9386, 0.3188, -0.132, -0.9386, 0.3188, -0.132, -0.9386, 0.3188, -0.132, -0.9386, 0.3188, -0.132, -0.9386, 0.3188, -0.132, -0.9386, -0.818, -0.5339, -0.2141, -0.818, -0.5338, -0.2141, -0.818, -0.5339, -0.2141, -0.818, -0.5339, -0.2141, -0.818, -0.5339, -0.2141, -0.818, -0.5338, -0.2141, 0.8177, 0.1912, 0.5429, 0.8178, 0.1913, 0.5428, 0.8178, 0.1912, 0.5428, 0.8177, 0.1912, 0.5429, 0.8178, 0.1913, 0.5428, 0.8178, 0.1913, 0.5428, 0.2094, -0.8702, 0.446, 0.2094, -0.8702, 0.446, 0.2094, -0.8702, 0.446, 0.2094, -0.8702, 0.446, 0.2094, -0.8702, 0.4459, 0.2094, -0.8702, 0.446, 0.5223, -0.6254, 0.5798, 0.5223, -0.6254, 0.5798, 0.5217, -0.6259, 0.5797, 0.5223, -0.6254, 0.5798, 0.5223, -0.6254, 0.5798, 0.5223, -0.6254, 0.5798, -0.2401, -0.9611, 0.1363, -0.2401, -0.9611, 0.1364, -0.2401, -0.9611, 0.1363, -0.2401, -0.9611, 0.1363, -0.2401, -0.9611, 0.1363, -0.2401, -0.9611, 0.1364, -0.4726, -0.7526, 0.4586, -0.4726, -0.7525, 0.4586, -0.4726, -0.7526, 0.4586, -0.4726, -0.7526, 0.4586, -0.4726, -0.7526, 0.4586, -0.4726, -0.7525, 0.4586, -0.4656, -0.8517, 0.2405, -0.4657, -0.8516, 0.2406, -0.4657, -0.8516, 0.2405, -0.4656, -0.8517, 0.2405, -0.4657, -0.8516, 0.2405, -0.4657, -0.8516, 0.2406, -0.1857, -0.9274, 0.3246, -0.1857, -0.9274, 0.3246, -0.1857, -0.9274, 0.3246, -0.1857, -0.9274, 0.3246, -0.1857, -0.9274, 0.3246, -0.1857, -0.9274, 0.3246, 0.3585, -0.8283, 0.4306, 0.3584, -0.8283, 0.4306, 0.3584, -0.8283, 0.4306, 0.3585, -0.8283, 0.4306, 0.3584, -0.8283, 0.4306, 0.3584, -0.8283, 0.4306, 0.8241, -0.3035, 0.4782, 0.8246, -0.3029, 0.4778, 0.8244, -0.3031, 0.478, 0.8241, -0.3035, 0.4782, 0.8244, -0.3032, 0.478, 0.8246, -0.3029, 0.4778, 0.8548, 0.2119, 0.4737, 0.8548, 0.2117, 0.4738, 0.8548, 0.2119, 0.4737, 0.8548, 0.2119, 0.4737, 0.8548, 0.2119, 0.4738, 0.8548, 0.2117, 0.4738, 0.6376, 0.6313, 0.4415, 0.6377, 0.631, 0.4417, 0.6376, 0.6314, 0.4414, 0.6376, 0.6313, 0.4415, 0.6376, 0.6314, 0.4414, 0.6377, 0.631, 0.4417, -0.2819, 0.9096, 0.3052, -0.2819, 0.9096, 0.3052, -0.2819, 0.9096, 0.3052, -0.2819, 0.9096, 0.3052, -0.2819, 0.9096, 0.3052, -0.2819, 0.9096, 0.3052, -0.8785, -0.4717, 0.07531, -0.8785, -0.4717, 0.07529, -0.8785, -0.4717, 0.07531, -0.8785, -0.4717, 0.07531, -0.8785, -0.4717, 0.07531, -0.8785, -0.4717, 0.07529, -0.9821, 0.1662, 0.08851, -0.9821, 0.1661, 0.0885, -0.9821, 0.1661, 0.0885, -0.9821, 0.1662, 0.08851, -0.9821, 0.1663, 0.08852, -0.9821, 0.1661, 0.0885, -0.2358, -0.5109, -0.8266, -0.2358, -0.5109, -0.8267, -0.2358, -0.5109, -0.8267, -0.2358, -0.5109, -0.8266, -0.2358, -0.5109, -0.8266, -0.2358, -0.5109, -0.8267, -0.3331, 0.0455, -0.9418, -0.3331, 0.04549, -0.9418, -0.333, 0.04549, -0.9418, -0.3331, 0.0455, -0.9418, -0.3331, 0.04551, -0.9418, -0.3331, 0.04549, -0.9418, -0.7339, 0.6763, -0.0629, -0.734, 0.6762, -0.06292, -0.734, 0.6762, -0.06292, -0.7339, 0.6763, -0.0629, -0.7339, 0.6763, -0.06279, -0.734, 0.6762, -0.06292, 0.13, 0.4727, -0.8716, 0.13, 0.4727, -0.8716, 0.13, 0.4727, -0.8716, 0.13, 0.4727, -0.8716, 0.13, 0.4728, -0.8715, 0.13, 0.4727, -0.8716, 0.5167, -0.6924, -0.5035, 0.5167, -0.6924, -0.5035, 0.5168, -0.6924, -0.5035, 0.5167, -0.6924, -0.5035, 0.5166, -0.6924, -0.5036, 0.5167, -0.6924, -0.5035, 0.1368, 0.1011, -0.9854, 0.1368, 0.1011, -0.9854, 0.1368, 0.1011, -0.9854, 0.1368, 0.1011, -0.9854, 0.1368, 0.1012, -0.9854, 0.1368, 0.1011, -0.9854, 0.07198, -0.1615, -0.9842, 0.07199, -0.1615, -0.9842, 0.07203, -0.1614, -0.9843, 0.07198, -0.1615, -0.9842, 0.07187, -0.1615, -0.9842, 0.07199, -0.1615, -0.9842, -0.31, -0.4422, -0.8416, -0.31, -0.4422, -0.8416, -0.31, -0.4423, -0.8416, -0.31, -0.4422, -0.8416, -0.3101, -0.4422, -0.8416, -0.31, -0.4422, -0.8416, 0.3279, 0.8848, 0.331, 0.3279, 0.8848, 0.331, 0.3279, 0.8848, 0.331, 0.3279, 0.8848, 0.331, 0.3279, 0.8848, 0.331, 0.3279, 0.8848, 0.331, 0.1399, 0.0173, -0.99, 0.1397, 0.0173, -0.99, 0.1399, 0.01731, -0.99, 0.1399, 0.0173, -0.99, 0.1398, 0.0173, -0.99, 0.1397, 0.0173, -0.99, 0.532, -0.1188, -0.8384, 0.532, -0.1187, -0.8384, 0.532, -0.1188, -0.8384, 0.532, -0.1188, -0.8384, 0.5321, -0.1187, -0.8383, 0.532, -0.1187, -0.8384, 0.7379, -0.285, -0.6118, 0.7379, -0.285, -0.6118, 0.7379, -0.285, -0.6118, 0.7379, -0.285, -0.6118, 0.7379, -0.285, -0.6118, 0.7379, -0.285, -0.6118, -0.1962, -0.2817, -0.9392, -0.1962, -0.2818, -0.9392, -0.1963, -0.2817, -0.9392, -0.1962, -0.2817, -0.9392, -0.1962, -0.2818, -0.9392, -0.1962, -0.2818, -0.9392, 0.4555, 0.2381, -0.8578, 0.4556, 0.2382, -0.8577, 0.4556, 0.2382, -0.8577, 0.4555, 0.2381, -0.8578, 0.4556, 0.2382, -0.8577, 0.4556, 0.2382, -0.8577, 0.5962, 0.7076, 0.3793, 0.5962, 0.7076, 0.3794, 0.5962, 0.7076, 0.3794, 0.5962, 0.7076, 0.3793, 0.5962, 0.7076, 0.3794, 0.5962, 0.7076, 0.3794, 0.6551, -0.04192, -0.7544, 0.6551, -0.04189, -0.7544, 0.6552, -0.04182, -0.7543, 0.6551, -0.04192, -0.7544, 0.6552, -0.04182, -0.7543, 0.6551, -0.0419, -0.7544, 0.6551, -0.04192, -0.7544, 0.6551, -0.0419, -0.7544, 0.6587, -0.02877, -0.7518, 0.1247, -0.2936, -0.9478, 0.1247, -0.2935, -0.9478, 0.1247, -0.2935, -0.9478, 0.1247, -0.2936, -0.9478, 0.1248, -0.2935, -0.9478, 0.1247, -0.2935, -0.9478, 0.1671, 0.1591, -0.973, 0.1671, 0.1591, -0.973, 0.1671, 0.1591, -0.973, 0.1671, 0.1591, -0.973, 0.1671, 0.1591, -0.973, 0.1671, 0.1591, -0.973, -0.1811, 0.3317, -0.9258, -0.1812, 0.3316, -0.9259, -0.1811, 0.3317, -0.9258, -0.1811, 0.3317, -0.9258, -0.1812, 0.3316, -0.9259, -0.1812, 0.3316, -0.9259, -0.8499, 0.1685, 0.4992, -0.85, 0.1684, 0.4992, -0.8499, 0.1685, 0.4992, -0.8499, 0.1685, 0.4992, -0.8499, 0.1685, 0.4992, -0.85, 0.1684, 0.4992, -0.3114, 0.8326, 0.4581, -0.3114, 0.8326, 0.4581, -0.3114, 0.8326, 0.4581, -0.3114, 0.8326, 0.4581, -0.3113, 0.8326, 0.4582, -0.3114, 0.8326, 0.4581, 0.2951, -0.7085, -0.641, 0.2951, -0.7085, -0.6411, 0.2951, -0.7085, -0.6411, 0.2951, -0.7085, -0.641, 0.2951, -0.7086, -0.641, 0.2951, -0.7085, -0.6411, -0.2531, 0.9391, 0.2326, -0.2536, 0.939, 0.2321, -0.2534, 0.9391, 0.2323, -0.2531, 0.9391, 0.2326, -0.2528, 0.9391, 0.2328, -0.2536, 0.939, 0.2321, -0.5017, -0.2433, -0.8301, -0.5017, -0.2435, -0.8301, -0.5017, -0.2434, -0.8301, -0.5017, -0.2433, -0.8301, -0.5017, -0.2435, -0.8301, -0.5017, -0.2435, -0.8301, 0.3144, 0.8906, 0.3286, 0.3144, 0.8906, 0.3285, 0.3144, 0.8906, 0.3285, 0.3144, 0.8906, 0.3286, 0.3144, 0.8906, 0.3285, 0.3144, 0.8906, 0.3285, 0.4695, -0.6718, 0.573, 0.4695, -0.6718, 0.5729, 0.4695, -0.6718, 0.5729, 0.4695, -0.6718, 0.573, 0.4695, -0.6718, 0.573, 0.4695, -0.6718, 0.5729, 0.8498, -0.2385, 0.4701, 0.8498, -0.2385, 0.4701, 0.8498, -0.2385, 0.4701, 0.8498, -0.2385, 0.4701, 0.8498, -0.2385, 0.4701, 0.8498, -0.2385, 0.4701, -0.9363, -0.05719, 0.3466, -0.9363, -0.05719, 0.3466, -0.9363, -0.0572, 0.3466, -0.9363, -0.05719, 0.3466, -0.9363, -0.0572, 0.3466, -0.9363, -0.05719, 0.3466, -0.7883, 0.6069, 0.1014, -0.7883, 0.6068, 0.1014, -0.7883, 0.6069, 0.1014, -0.7883, 0.6069, 0.1014, -0.7883, 0.6069, 0.1014, -0.7883, 0.6068, 0.1014, -0.4955, -0.6775, 0.5436, -0.4955, -0.6775, 0.5436, -0.4955, -0.6775, 0.5436, -0.4955, -0.6775, 0.5436, -0.4954, -0.6775, 0.5436, -0.4955, -0.6775, 0.5436, -0.0773, -0.875, 0.478, -0.0773, -0.875, 0.4779, -0.07741, -0.8749, 0.478, -0.0773, -0.875, 0.478, -0.07728, -0.875, 0.4779, -0.0773, -0.875, 0.4779, -0.3125, 0.9182, 0.2432, -0.3125, 0.9182, 0.2432, -0.3125, 0.9182, 0.2432, -0.3123, 0.9182, 0.2438, -0.3123, 0.9182, 0.2438, -0.3123, 0.9182, 0.2438, 0.8232, 0.1773, 0.5393, 0.8232, 0.1773, 0.5393, 0.8232, 0.1774, 0.5393, 0.8232, 0.1773, 0.5393, 0.8232, 0.1774, 0.5393, 0.8232, 0.1773, 0.5393, 0.6197, 0.2697, -0.737, 0.6197, 0.2697, -0.7371, 0.6197, 0.2697, -0.737, 0.6197, 0.2697, -0.737, 0.6197, 0.2697, -0.737, 0.6197, 0.2697, -0.7371, 0.5674, 0.3181, -0.7595, 0.5674, 0.3181, -0.7595, 0.5674, 0.3181, -0.7595, 0.5674, 0.3181, -0.7595, 0.5674, 0.3181, -0.7595, 0.5674, 0.3181, -0.7595, 0.0104, -0.9069, -0.4211, 0.0104, -0.9069, -0.4211, 0.01038, -0.9069, -0.4212, 0.0104, -0.9069, -0.4211, 0.01051, -0.907, -0.4211, 0.0104, -0.9069, -0.4211, 0.8074, -0.269, -0.5251, 0.8073, -0.269, -0.5253, 0.8074, -0.269, -0.5251, 0.8074, -0.269, -0.5251, 0.8074, -0.269, -0.5251, 0.8073, -0.269, -0.5253, -0.8125, 0.5054, -0.2905, -0.8125, 0.5054, -0.2906, -0.8125, 0.5054, -0.2906, -0.8125, 0.5054, -0.2905, -0.8125, 0.5054, -0.2906, -0.8125, 0.5054, -0.2906, 0.9664, 0.2478, -0.06839, 0.9664, 0.2477, -0.0683, 0.9664, 0.2477, -0.06837, 0.9664, 0.2478, -0.06839, 0.9664, 0.2478, -0.06842, 0.9664, 0.2477, -0.0683, -0.879, -0.3333, -0.3411, -0.879, -0.3333, -0.3411, -0.8789, -0.3333, -0.3412, -0.879, -0.3333, -0.3411, -0.879, -0.3333, -0.3411, -0.879, -0.3333, -0.3411, -0.4311, -0.8972, -0.09619, -0.4312, -0.8971, -0.09579, -0.431, -0.8972, -0.09634, -0.4311, -0.8972, -0.09619, -0.431, -0.8972, -0.0963, -0.4312, -0.8971, -0.09579, -0.582, 0.4919, -0.6475, -0.582, 0.4919, -0.6475, -0.582, 0.4919, -0.6475, -0.582, 0.4919, -0.6475, -0.582, 0.4919, -0.6475, -0.582, 0.4919, -0.6475, 0.671, -0.7251, 0.1549, 0.671, -0.7251, 0.155, 0.671, -0.7251, 0.155, 0.671, -0.7251, 0.1549, 0.671, -0.7251, 0.155, 0.671, -0.7251, 0.155, -0.7524, 0.6262, 0.2046, -0.7524, 0.6262, 0.2045, -0.7524, 0.6261, 0.2046, -0.7524, 0.6262, 0.2046, -0.7524, 0.6262, 0.2046, -0.7524, 0.6262, 0.2045, 0.2413, 0.8897, 0.3876, 0.2377, 0.8914, 0.3859, 0.2377, 0.8914, 0.3859, 0.2413, 0.8897, 0.3876, 0.2377, 0.8914, 0.3859, 0.2462, 0.8871, 0.3905, 0.2461, 0.8858, 0.3933, 0.2413, 0.8897, 0.3876, 0.2462, 0.8871, 0.3905, 0.2461, 0.8858, 0.3933, 0.2462, 0.8871, 0.3905, 0.2461, 0.8858, 0.3933, -0.7553, 0.6057, 0.2502, -0.7553, 0.6057, 0.2502, -0.7553, 0.6057, 0.2502, -0.7553, 0.6057, 0.2502, -0.7553, 0.6057, 0.2502, -0.7553, 0.6057, 0.2502, -0.3193, 0.8923, 0.3193, -0.3192, 0.8922, 0.3196, -0.3192, 0.8922, 0.3194, -0.3193, 0.8923, 0.3193, -0.3191, 0.8922, 0.3196, -0.3192, 0.8922, 0.3196, -0.8035, -0.5842, -0.1144, -0.8035, -0.5842, -0.1144, -0.8035, -0.5842, -0.1144, -0.8036, -0.5841, -0.1143, -0.8036, -0.5841, -0.1143, -0.8036, -0.5841, -0.1143, 0.211, 0.08402, -0.9739, 0.211, 0.08398, -0.9739, 0.211, 0.08405, -0.9739, 0.211, 0.08402, -0.9739, 0.211, 0.08392, -0.9739, 0.211, 0.08398, -0.9739, 0.4048, 0.008496, -0.9144, 0.4048, 0.008475, -0.9144, 0.4048, 0.008493, -0.9144, 0.4048, 0.008496, -0.9144, 0.4048, 0.008545, -0.9144, 0.4048, 0.008475, -0.9144, -0.7472, -0.517, -0.4175, -0.7472, -0.517, -0.4175, -0.7473, -0.517, -0.4175, -0.7472, -0.517, -0.4175, -0.7472, -0.517, -0.4175, -0.7472, -0.517, -0.4175, -0.3365, -0.8738, -0.3512, -0.3365, -0.8738, -0.3512, -0.3366, -0.8738, -0.351, -0.3365, -0.8738, -0.3512, -0.3365, -0.8738, -0.3512, -0.3365, -0.8738, -0.3512, 0.3624, -0.7673, -0.5291, 0.3624, -0.7673, -0.5291, 0.3624, -0.7673, -0.5291, 0.3624, -0.7673, -0.5291, 0.3624, -0.7673, -0.5291, 0.3624, -0.7673, -0.5291, -0.3641, 0.7845, 0.5021, -0.3641, 0.7845, 0.5021, -0.3641, 0.7845, 0.5021, -0.3641, 0.7845, 0.5021, -0.3641, 0.7845, 0.5021, -0.3641, 0.7845, 0.5021, 0.4452, 0.122, 0.8871, 0.4452, 0.1219, 0.8871, 0.4452, 0.1219, 0.8871, 0.4452, 0.122, 0.8871, 0.4452, 0.122, 0.8871, 0.4452, 0.1219, 0.8871])] * 3)])

# ---- objects
ob_pp_mushroom_fantasy_purple_08_001 = bpy.data.objects.new('PP_Mushroom_Fantasy_Purple_08.001', me_scene_1825)

# ---- transforms, parenting, visibility, modifiers, constraints
ob_pp_mushroom_fantasy_purple_08_001.location = (0.0, 0.0, 0.0)
ob_pp_mushroom_fantasy_purple_08_001.rotation_mode = 'QUATERNION'
ob_pp_mushroom_fantasy_purple_08_001.rotation_quaternion = (1.0, 0.0, 0.0, 0.0)
ob_pp_mushroom_fantasy_purple_08_001.material_slots[0].link = 'OBJECT'; ob_pp_mushroom_fantasy_purple_08_001.material_slots[0].material = mat_render_static_object

# ---- collection membership
col_mushroom_purple_01.objects.link(ob_pp_mushroom_fantasy_purple_08_001)

# ---- scene / render settings (as saved in the file)
scene.frame_start = 1; scene.frame_end = 250; scene.frame_set(1)
scene.render.engine = 'BLENDER_EEVEE_NEXT'
scene.cycles.sampling_pattern = 'TABULATED_SOBOL'
scene.eevee.ray_tracing_options.trace_max_roughness = 0.0
bpy.context.view_layer.update()

# ---- added for rendering (the .blend has no active camera and no usable light): camera, sun
cam_auto = bpy.data.cameras.new('AutoCamera')
cam_auto.lens = 50.0
cam_auto.sensor_width = 36.0
cam_auto.clip_end = 1000.0
ob_auto_camera = bpy.data.objects.new('AutoCamera', cam_auto)
scene.collection.objects.link(ob_auto_camera)
ob_auto_camera.location = (0.336722, -0.390953, 0.412665)
ob_auto_camera.rotation_euler = (1.09748, -7.21219e-08, 0.694738)
scene.camera = ob_auto_camera
light_auto_sun = bpy.data.lights.new('AutoSun', 'SUN')
light_auto_sun.energy = 3.0
light_auto_sun.angle = 0.0523599
ob_auto_sun = bpy.data.objects.new('AutoSun', light_auto_sun)
scene.collection.objects.link(ob_auto_sun)
ob_auto_sun.rotation_euler = (0.872665, 0.174533, 0.523599)
bpy.context.view_layer.update()

